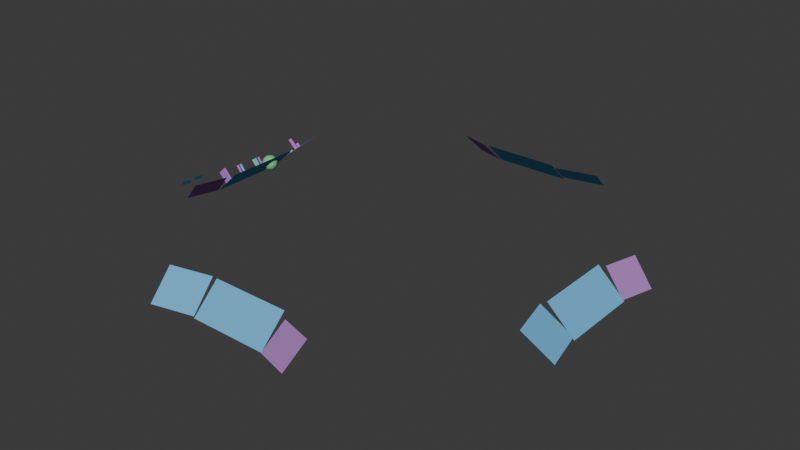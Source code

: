 # Source: control_panels.blend  (saved by Blender 4.2.66; exported with 4.5.12 LTS)
import bpy
from mathutils import Matrix  # noqa: F401  (used for matrix-valued properties, if any)

bpy.ops.wm.read_factory_settings(use_empty=True)
scene = bpy.context.scene
scene.name = 'Scene'

# ---- collections
col_panel_superhigh = bpy.data.collections.new('panel superhigh'); scene.collection.children.link(col_panel_superhigh)

# ---- materials (node trees are filled in below, after node groups)
mat_3d_sphere = bpy.data.materials.new('3d sphere')
mat_3d_sphere.diffuse_color = (0.2114, 0.6212, 0.2889, 1.0)
mat_holo_control = bpy.data.materials.new('holo control')
mat_holo_control.diffuse_color = (0.1512, 0.4745, 0.7835, 1.0)
mat_static_all_2 = bpy.data.materials.new('static all 2')
mat_static_all_2.diffuse_color = (0.4031, 0.1965, 0.5071, 1.0)
mat_static_down = bpy.data.materials.new('static down')
mat_static_down.diffuse_color = (0.4957, 0.1636, 0.5459, 1.0)
mat_static_all = bpy.data.materials.new('static all')
mat_static_all.diffuse_color = (0.4595, 0.1978, 0.7247, 1.0)
mat_static_left = bpy.data.materials.new('static left')
mat_static_left.diffuse_color = (0.03284, 0.5106, 0.3744, 1.0)

# ---- material node trees

# ---- world
world_world = bpy.data.worlds.new('World'); scene.world = world_world
world_world.use_nodes = True; world_world.node_tree.nodes.clear()
_N = world_world.node_tree.nodes; _L = world_world.node_tree.links
n0 = _N.new('ShaderNodeOutputWorld'); n0.name = 'World Output'; n0.location = (300, 300)
n1 = _N.new('ShaderNodeBackground'); n1.name = 'Background'; n1.location = (10, 300)
n1.inputs[0].default_value = (0.05088, 0.05088, 0.05088, 1.0)
_L.new(n1.outputs[0], n0.inputs[0])
n0.is_active_output = True
world_world.color = (0.05088, 0.05088, 0.05088)
world_world.sun_shadow_jitter_overblur = 0.0

# ---- meshes
me_panel_superhigh_001 = bpy.data.meshes.new('panel superhigh.001')
me_panel_superhigh_001.from_pydata([(0.3024, -8.219, -2.45), (0.2373, -8.493, -2.22), (0.2373, -8.169, -2.408), (0.1723, -8.219, -2.45), (0.2373, -8.219, -2.45), (0.2373, -8.269, -2.491), (0.3024, -8.442, -2.179), (0.2373, -8.392, -2.137), (0.2373, -8.442, -2.179), (0.1723, -8.442, -2.179)], [], [(9, 3, 1), (3, 9, 2), (7, 2, 9), (2, 7, 0), (6, 0, 7), (0, 6, 5), (1, 5, 6), (5, 1, 3), (4, 3, 2), (3, 4, 5), (5, 4, 0), (2, 0, 4), (6, 7, 8), (9, 8, 7), (1, 8, 9), (8, 1, 6)])
me_panel_superhigh_001.polygons.foreach_set('use_smooth', [True] * 16)
_k = set([(0, 2), (0, 5), (1, 6), (1, 9), (2, 3), (3, 5), (6, 7), (7, 9)])
me_panel_superhigh_001.attributes.new('sharp_edge', 'BOOLEAN', 'EDGE').data.foreach_set('value', [ (min(e.vertices), max(e.vertices)) in _k for e in me_panel_superhigh_001.edges])
_uv = me_panel_superhigh_001.uv_layers.new(name='UVMap_0')
_uv.uv.foreach_set('vector', [0.02526, -0.5872, 0.02443, -0.8138, 0.07079, -0.5871, 0.02443, -0.8138, 0.02526, -0.5872, 0.06996, -0.8137, 0.07079, -0.5871, 0.06996, -0.8137, 0.02526, -0.5872, 0.06996, -0.8137, 0.07079, -0.5871, 0.1155, -0.8136, 0.1163, -0.587, 0.1155, -0.8136, 0.07079, -0.5871, 0.1155, -0.8136, 0.1163, -0.587, 0.06996, -0.8137, 0.07079, -0.5871, 0.06996, -0.8137, 0.1163, -0.587, 0.06996, -0.8137, 0.07079, -0.5871, 0.02443, -0.8138, 0.06996, -0.8137, 0.02443, -0.8138, 0.06996, -0.8137, 0.02443, -0.8138, 0.06996, -0.8137, 0.06996, -0.8137, 0.06996, -0.8137, 0.06996, -0.8137, 0.1155, -0.8136, 0.06996, -0.8137, 0.1155, -0.8136, 0.06996, -0.8137, 0.1163, -0.587, 0.07079, -0.5871, 0.07079, -0.5871, 0.02526, -0.5872, 0.07079, -0.5871, 0.07079, -0.5871, 0.07079, -0.5871, 0.07079, -0.5871, 0.02526, -0.5872, 0.07079, -0.5871, 0.07079, -0.5871, 0.1163, -0.587])
me_panel_superhigh_001.materials.append(mat_3d_sphere)
me_panel_superhigh_001.update()
me_panel_superhigh_001.normals_split_custom_set([tuple(v) for v in zip(*[iter([-1.0, -1.728e-05, -1.564e-05, -1.0, 1.854e-05, 1.768e-05, 2.077e-05, -0.7716, -0.6361, -1.0, 1.854e-05, 1.768e-05, -1.0, -1.728e-05, -1.564e-05, 2.232e-05, 0.7716, 0.6361, -2.265e-05, 0.7716, 0.6361, 2.232e-05, 0.7716, 0.6361, -1.0, -1.728e-05, -1.564e-05, 2.232e-05, 0.7716, 0.6361, -2.265e-05, 0.7716, 0.6361, 1.0, -1.258e-05, -1.207e-05, 1.0, 1.438e-05, 1.406e-05, 1.0, -1.258e-05, -1.207e-05, -2.265e-05, 0.7716, 0.6361, 1.0, -1.258e-05, -1.207e-05, 1.0, 1.438e-05, 1.406e-05, -2.066e-05, -0.7716, -0.6361, 2.077e-05, -0.7716, -0.6361, -2.066e-05, -0.7716, -0.6361, 1.0, 1.438e-05, 1.406e-05, -2.066e-05, -0.7716, -0.6361, 2.077e-05, -0.7716, -0.6361, -1.0, 1.854e-05, 1.768e-05, 0.0, 0.6361, -0.7716, 0.0, 0.6361, -0.7716, 0.0, 0.6361, -0.7716, 0.0, 0.6361, -0.7716, 0.0, 0.6361, -0.7716, 0.0, 0.6361, -0.7716, 0.0, 0.6361, -0.7716, 0.0, 0.6361, -0.7716, 0.0, 0.6361, -0.7716, 0.0, 0.6361, -0.7716, 0.0, 0.6361, -0.7716, 0.0, 0.6361, -0.7716, 0.0, -0.6361, 0.7716, 0.0, -0.6361, 0.7716, 0.0, -0.6361, 0.7716, 0.0, -0.6361, 0.7716, 0.0, -0.6361, 0.7716, 0.0, -0.6361, 0.7716, 0.0, -0.6361, 0.7716, 0.0, -0.6361, 0.7716, 0.0, -0.6361, 0.7716, 0.0, -0.6361, 0.7716, 0.0, -0.6361, 0.7716, 0.0, -0.6361, 0.7716])] * 3)])
me_panel_superhigh_002 = bpy.data.meshes.new('panel superhigh.002')
me_panel_superhigh_002.from_pydata([(3.561, -9.395, -2.52), (3.217, -9.28, -2.536), (3.286, -9.035, -2.27), (3.63, -9.15, -2.255), (3.233, -8.964, -2.262), (3.299, -8.731, -2.009), (2.972, -8.622, -2.024), (2.906, -8.855, -2.276)], [], [(0, 2, 1), (2, 0, 3), (6, 4, 5), (4, 6, 7)])
me_panel_superhigh_002.polygons.foreach_set('use_smooth', [True] * 4)
_uv = me_panel_superhigh_002.uv_layers.new(name='UVMap_0')
_uv.uv.foreach_set('vector', [0.0239, -0.588, 0.174, -0.4867, 0.0239, -0.4867, 0.174, -0.4867, 0.0239, -0.588, 0.174, -0.588, 0.0239, -0.588, 0.174, -0.4867, 0.0239, -0.4867, 0.174, -0.4867, 0.0239, -0.588, 0.174, -0.588])
me_panel_superhigh_002.materials.append(mat_holo_control)
me_panel_superhigh_002.update()
me_panel_superhigh_002.normals_split_custom_set([tuple(v) for v in zip(*[iter([-0.2566, -0.6757, 0.6911, -0.2566, -0.6757, 0.6911, -0.2566, -0.6757, 0.6911, -0.2566, -0.6757, 0.6911, -0.2566, -0.6757, 0.6911, -0.2566, -0.6757, 0.6911, -0.2566, -0.6757, 0.6911, -0.2566, -0.6757, 0.6911, -0.2566, -0.6757, 0.6911, -0.2566, -0.6757, 0.6911, -0.2566, -0.6757, 0.6911, -0.2566, -0.6757, 0.6911])] * 3)])
me_panel_superhigh_003 = bpy.data.meshes.new('panel superhigh.003')
me_panel_superhigh_003.from_pydata([(0.1575, -8.241, -2.45), (0.09246, -8.241, -2.45), (0.09246, -8.191, -2.408), (0.02742, -8.241, -2.45), (0.09246, -8.291, -2.491), (0.1575, -8.464, -2.179), (0.09246, -8.464, -2.179), (0.02742, -8.464, -2.179), (0.09246, -8.414, -2.137), (0.09246, -8.514, -2.22)], [], [(7, 3, 9), (3, 7, 2), (8, 2, 7), (2, 8, 0), (5, 0, 8), (0, 5, 4), (9, 4, 5), (4, 9, 3), (1, 3, 2), (3, 1, 4), (4, 1, 0), (2, 0, 1), (5, 8, 6), (7, 6, 8), (9, 6, 7), (6, 9, 5)])
me_panel_superhigh_003.polygons.foreach_set('use_smooth', [True] * 16)
_k = set([(0, 2), (0, 4), (2, 3), (3, 4), (5, 8), (5, 9), (7, 8), (7, 9)])
me_panel_superhigh_003.attributes.new('sharp_edge', 'BOOLEAN', 'EDGE').data.foreach_set('value', [ (min(e.vertices), max(e.vertices)) in _k for e in me_panel_superhigh_003.edges])
_uv = me_panel_superhigh_003.uv_layers.new(name='UVMap_0')
_uv.uv.foreach_set('vector', [0.02526, -0.5872, 0.02443, -0.8138, 0.07079, -0.5871, 0.02443, -0.8138, 0.02526, -0.5872, 0.06996, -0.8137, 0.07079, -0.5871, 0.06996, -0.8137, 0.02526, -0.5872, 0.06996, -0.8137, 0.07079, -0.5871, 0.1155, -0.8136, 0.1163, -0.587, 0.1155, -0.8136, 0.07079, -0.5871, 0.1155, -0.8136, 0.1163, -0.587, 0.06996, -0.8137, 0.07079, -0.5871, 0.06996, -0.8137, 0.1163, -0.587, 0.06996, -0.8137, 0.07079, -0.5871, 0.02443, -0.8138, 0.06996, -0.8137, 0.02443, -0.8138, 0.06996, -0.8137, 0.02443, -0.8138, 0.06996, -0.8137, 0.06996, -0.8137, 0.06996, -0.8137, 0.06996, -0.8137, 0.1155, -0.8136, 0.06996, -0.8137, 0.1155, -0.8136, 0.06996, -0.8137, 0.1163, -0.587, 0.07079, -0.5871, 0.07079, -0.5871, 0.02526, -0.5872, 0.07079, -0.5871, 0.07079, -0.5871, 0.07079, -0.5871, 0.07079, -0.5871, 0.02526, -0.5872, 0.07079, -0.5871, 0.07079, -0.5871, 0.1163, -0.587])
me_panel_superhigh_003.materials.append(mat_holo_control)
me_panel_superhigh_003.update()
me_panel_superhigh_003.normals_split_custom_set([tuple(v) for v in zip(*[iter([-1.0, -2.104e-05, -1.953e-05, -1.0, 2.079e-05, 1.685e-05, 2.05e-05, -0.7716, -0.6361, -1.0, 2.079e-05, 1.685e-05, -1.0, -2.104e-05, -1.953e-05, 2.147e-05, 0.7716, 0.6361, -2.27e-05, 0.7716, 0.6361, 2.147e-05, 0.7716, 0.6361, -1.0, -2.104e-05, -1.953e-05, 2.147e-05, 0.7716, 0.6361, -2.27e-05, 0.7716, 0.6361, 1.0, -1.393e-05, -8.747e-06, 1.0, 1.288e-05, 6.466e-06, 1.0, -1.393e-05, -8.747e-06, -2.27e-05, 0.7716, 0.6361, 1.0, -1.393e-05, -8.747e-06, 1.0, 1.288e-05, 6.466e-06, -2.098e-05, -0.7716, -0.6361, 2.05e-05, -0.7716, -0.6361, -2.098e-05, -0.7716, -0.6361, 1.0, 1.288e-05, 6.466e-06, -2.098e-05, -0.7716, -0.6361, 2.05e-05, -0.7716, -0.6361, -1.0, 2.079e-05, 1.685e-05, 0.0, 0.6361, -0.7716, 0.0, 0.6361, -0.7716, 0.0, 0.6361, -0.7716, 0.0, 0.6361, -0.7716, 0.0, 0.6361, -0.7716, 0.0, 0.6361, -0.7716, 0.0, 0.6361, -0.7716, 0.0, 0.6361, -0.7716, 0.0, 0.6361, -0.7716, 0.0, 0.6361, -0.7716, 0.0, 0.6361, -0.7716, 0.0, 0.6361, -0.7716, 0.0, -0.6361, 0.7716, 0.0, -0.6361, 0.7716, 0.0, -0.6361, 0.7716, 0.0, -0.6361, 0.7716, 0.0, -0.6361, 0.7716, 0.0, -0.6361, 0.7716, 0.0, -0.6361, 0.7716, 0.0, -0.6361, 0.7716, 0.0, -0.6361, 0.7716, 0.0, -0.6361, 0.7716, 0.0, -0.6361, 0.7716, 0.0, -0.6361, 0.7716])] * 3)])
me_panel_superhigh_004 = bpy.data.meshes.new('panel superhigh.004')
me_panel_superhigh_004.from_pydata([(9.451, 1.535, -3.475), (8.896, 3.256, -2.477), (8.483, 1.813, -2.477), (9.865, 2.978, -3.475), (-9.637, -3.049, -3.475), (-9.223, -1.606, -3.475), (-8.668, -3.327, -2.477), (-8.254, -1.884, -2.477), (3.301, -8.821, -2.477), (1.581, -9.376, -3.475), (3.024, -9.79, -3.475), (1.858, -8.407, -2.477), (-3.004, 9.712, -3.475), (-1.561, 9.298, -3.475), (-3.281, 8.743, -2.477), (-1.839, 8.329, -2.477), (-3.736, -9.819, -3.371), (-2.141, -8.117, -2.373), (-4.028, -8.553, -2.373), (-1.849, -9.384, -3.371), (8.222, 1.53, -2.357), (8.222, -1.936, -2.357), (9.425, -1.936, -3.482), (9.425, 1.53, -3.482), (8.192, -2.187, -2.373), (9.459, -1.894, -3.371), (9.894, -3.781, -3.371), (8.628, -4.073, -2.373), (-9.296, 1.865, -3.482), (-9.296, -1.6, -3.482), (-8.093, -1.6, -2.357), (-8.093, 1.865, -2.357), (-7.964, 2.116, -2.373), (-9.666, 3.71, -3.371), (-9.231, 1.824, -3.371), (-8.4, 4.003, -2.373), (-1.555, 8.168, -2.357), (1.911, 9.371, -3.482), (-1.555, 9.371, -3.482), (1.911, 8.168, -2.357), (2.161, 8.039, -2.373), (3.756, 9.741, -3.371), (1.869, 9.306, -3.371), (4.048, 8.475, -2.373), (-1.891, -8.277, -2.479), (1.575, -8.146, -2.357), (1.575, -8.277, -2.479), (-1.891, -9.35, -3.482), (1.575, -9.35, -3.482), (-1.891, -8.146, -2.357)], [], [(0, 1, 2), (1, 0, 3), (6, 5, 4), (5, 6, 7), (8, 9, 10), (9, 8, 11), (14, 13, 12), (13, 14, 15), (16, 17, 18), (17, 16, 19), (22, 20, 21), (20, 22, 23), (24, 26, 25), (26, 24, 27), (30, 28, 29), (28, 30, 31), (32, 33, 34), (33, 32, 35), (36, 37, 38), (37, 36, 39), (40, 41, 42), (41, 40, 43), (47, 46, 44), (45, 44, 46), (47, 48, 46), (44, 45, 49)])
me_panel_superhigh_004.polygons.foreach_set('use_smooth', [True] * 26)
me_panel_superhigh_004.polygons.foreach_set('material_index', [1, 1, 1, 1, 1, 1, 1, 1, 0, 0, 0, 0, 0, 0, 0, 0, 0, 0, 0, 0, 0, 0, 0, 0, 0, 0])
_uv = me_panel_superhigh_004.uv_layers.new(name='UVMap_0')
_uv.uv.foreach_set('vector', [0.7592, -0.2145, 1.0, 0.002326, 0.7594, -0.001425, 1.0, 0.002326, 0.7592, -0.2145, 1.0, -0.2185, 1.0, 0.002326, 0.7592, -0.2145, 1.0, -0.2185, 0.7592, -0.2145, 1.0, 0.002326, 0.7594, -0.001426, 1.0, 0.002326, 0.7592, -0.2184, 1.0, -0.2185, 0.7592, -0.2184, 1.0, 0.002326, 0.7594, -0.001426, 1.0, 0.002326, 0.7592, -0.2184, 1.0, -0.2185, 0.7592, -0.2184, 1.0, 0.002326, 0.7594, -0.001426, 0.01626, -0.4686, 0.5103, 0.004433, 0.01618, 0.004261, 0.5103, 0.004433, 0.01626, -0.4686, 0.5104, -0.4696, 0.005248, -0.9943, 0.9906, -0.4761, 0.005248, -0.4761, 0.9906, -0.4761, 0.005248, -0.9943, 0.9906, -0.9944, 0.5103, 0.004433, 0.01626, -0.4686, 0.5104, -0.4696, 0.01626, -0.4686, 0.5103, 0.004433, 0.01618, 0.004261, 0.9906, -0.4761, 0.005248, -0.9943, 0.9906, -0.9944, 0.005248, -0.9943, 0.9906, -0.4761, 0.005248, -0.4761, 0.5103, 0.004433, 0.01626, -0.4686, 0.5104, -0.4696, 0.01626, -0.4686, 0.5103, 0.004433, 0.01618, 0.004261, 0.9906, -0.4761, 0.005248, -0.9943, 0.9906, -0.9944, 0.005248, -0.9943, 0.9906, -0.4761, 0.005248, -0.4761, 0.5103, 0.004433, 0.01626, -0.4686, 0.5104, -0.4696, 0.01626, -0.4686, 0.5103, 0.004433, 0.01618, 0.004261, 0.005248, -0.9943, 0.9906, -0.5907, 0.005248, -0.5907, 0.9906, -0.4761, 0.005248, -0.5907, 0.9906, -0.5907, 0.005248, -0.9943, 0.9906, -0.9944, 0.9906, -0.5907, 0.005248, -0.5907, 0.9906, -0.4761, 0.005248, -0.4761])
me_panel_superhigh_004.materials.append(mat_holo_control)
me_panel_superhigh_004.materials.append(mat_static_all_2)
me_panel_superhigh_004.update()
me_panel_superhigh_004.normals_split_custom_set([tuple(v) for v in zip(*[iter([0.6762, -0.1939, 0.7107, 0.6762, -0.1939, 0.7107, 0.6762, -0.1939, 0.7107, 0.6762, -0.1939, 0.7107, 0.6762, -0.1939, 0.7107, 0.6762, -0.1939, 0.7107, -0.6762, 0.1939, 0.7107, -0.6762, 0.1939, 0.7107, -0.6762, 0.1939, 0.7107, -0.6762, 0.1939, 0.7107, -0.6762, 0.1939, 0.7107, -0.6762, 0.1939, 0.7107, -0.1939, -0.6762, 0.7107, -0.1939, -0.6762, 0.7107, -0.1939, -0.6762, 0.7107, -0.1939, -0.6762, 0.7107, -0.1939, -0.6762, 0.7107, -0.1939, -0.6762, 0.7107, 0.1939, 0.6762, 0.7107, 0.1939, 0.6762, 0.7107, 0.1939, 0.6762, 0.7107, 0.1939, 0.6762, 0.7107, 0.1939, 0.6762, 0.7107, 0.1939, 0.6762, 0.7107, 0.1369, -0.5932, 0.7934, 0.1369, -0.5932, 0.7934, 0.1369, -0.5932, 0.7934, 0.1369, -0.5932, 0.7934, 0.1369, -0.5932, 0.7934, 0.1369, -0.5932, 0.7934, 0.683, -1.657e-07, 0.7304, 0.683, 6.517e-08, 0.7304, 0.683, -3.155e-07, 0.7304, 0.683, 6.517e-08, 0.7304, 0.683, -1.657e-07, 0.7304, 0.683, 2.15e-07, 0.7304, 0.5932, 0.1369, 0.7934, 0.5932, 0.1369, 0.7934, 0.5932, 0.1369, 0.7934, 0.5932, 0.1369, 0.7934, 0.5932, 0.1369, 0.7934, 0.5932, 0.1369, 0.7934, -0.683, -7.767e-08, 0.7304, -0.683, -3.058e-08, 0.7304, -0.683, -1.082e-07, 0.7304, -0.683, -3.058e-08, 0.7304, -0.683, -7.767e-08, 0.7304, -0.683, 0.0, 0.7304, -0.5932, -0.1369, 0.7934, -0.5932, -0.1369, 0.7934, -0.5932, -0.1369, 0.7934, -0.5932, -0.1369, 0.7934, -0.5932, -0.1369, 0.7934, -0.5932, -0.1369, 0.7934, 0.0, 0.683, 0.7304, 0.0, 0.683, 0.7304, 0.0, 0.683, 0.7304, 0.0, 0.683, 0.7304, 0.0, 0.683, 0.7304, 0.0, 0.683, 0.7304, -0.1369, 0.5932, 0.7934, -0.1369, 0.5932, 0.7934, -0.1369, 0.5932, 0.7934, -0.1369, 0.5932, 0.7934, -0.1369, 0.5932, 0.7934, -0.1369, 0.5932, 0.7934, 2.093e-07, -0.6828, 0.7306, 1.88e-07, -0.6828, 0.7306, -1.303e-07, -0.6829, 0.7306, 1.961e-07, -0.6841, 0.7294, -1.303e-07, -0.6829, 0.7306, 1.88e-07, -0.6828, 0.7306, 2.093e-07, -0.6828, 0.7306, 0.0, -0.6828, 0.7306, 1.88e-07, -0.6828, 0.7306, -1.303e-07, -0.6829, 0.7306, 1.961e-07, -0.6841, 0.7294, 3.021e-07, -0.6841, 0.7294])] * 3)])
me_panel_superhigh_006 = bpy.data.meshes.new('panel superhigh.006')
me_panel_superhigh_006.from_pydata([(0.144, -9.19, -3.074), (0.1532, -8.935, -2.836), (0.4889, -9.196, -3.08), (0.498, -8.941, -2.842)], [], [(2, 1, 0), (1, 2, 3)])
me_panel_superhigh_006.polygons.foreach_set('use_smooth', [True] * 2)
_uv = me_panel_superhigh_006.uv_layers.new(name='UVMap_0')
_uv.uv.foreach_set('vector', [0.6752, -0.7947, 0.5979, -0.8717, 0.6752, -0.8717, 0.5979, -0.8717, 0.6752, -0.7947, 0.5979, -0.7947])
me_panel_superhigh_006.materials.append(mat_static_down)
me_panel_superhigh_006.update()
me_panel_superhigh_006.normals_split_custom_set([tuple(v) for v in zip(*[iter([0.001329, -0.682, 0.7313, 0.001329, -0.682, 0.7313, 0.001328, -0.682, 0.7313, 0.001329, -0.682, 0.7313, 0.001329, -0.682, 0.7313, 0.001331, -0.682, 0.7313])] * 3)])
me_panel_superhigh_007 = bpy.data.meshes.new('panel superhigh.007')
me_panel_superhigh_007.from_pydata([(0.1937, -9.273, -2.915), (0.2003, -9.089, -2.743), (0.4418, -9.278, -2.919), (0.4484, -9.094, -2.748)], [], [(2, 1, 0), (1, 2, 3)])
me_panel_superhigh_007.polygons.foreach_set('use_smooth', [True] * 2)
_uv = me_panel_superhigh_007.uv_layers.new(name='UVMap_0')
_uv.uv.foreach_set('vector', [0.6752, -0.7947, 0.5979, -0.8717, 0.6752, -0.8717, 0.5979, -0.8717, 0.6752, -0.7947, 0.5979, -0.7947])
me_panel_superhigh_007.materials.append(mat_static_down)
me_panel_superhigh_007.update()
me_panel_superhigh_007.normals_split_custom_set([tuple(v) for v in zip(*[iter([0.001329, -0.682, 0.7313, 0.00133, -0.682, 0.7313, 0.001328, -0.682, 0.7313, 0.00133, -0.682, 0.7313, 0.001329, -0.682, 0.7313, 0.001331, -0.682, 0.7313])] * 3)])
me_panel_superhigh_008 = bpy.data.meshes.new('panel superhigh.008')
me_panel_superhigh_008.from_pydata([(-1.25, -8.468, -2.742), (-0.7684, -8.343, -2.866), (-0.6395, -8.468, -2.742), (-0.6395, -8.513, -2.663), (-0.6395, -8.592, -2.617), (-0.7684, -8.559, -2.493), (-0.9445, -8.729, -2.447), (-0.7684, -8.717, -2.493), (-1.25, -8.808, -2.833), (-1.25, -8.808, -2.742), (-1.297, -8.638, -2.788), (-1.25, -8.762, -2.912), (-1.121, -8.717, -3.082), (-0.7684, -8.717, -3.082), (-0.5923, -8.638, -2.788), (-0.6395, -8.513, -2.912), (-0.6395, -8.468, -2.833), (-0.7684, -8.422, -3.003), (-0.9445, -8.298, -2.879), (-1.121, -8.343, -2.866), (-1.121, -8.422, -3.003), (-1.25, -8.468, -2.833), (-1.25, -8.683, -2.958), (-1.25, -8.592, -2.958), (-1.121, -8.559, -3.082), (-1.25, -8.513, -2.912), (-0.9445, -8.389, -3.037), (-0.6395, -8.592, -2.958), (-0.9445, -8.547, -3.128), (-0.9445, -8.729, -3.128), (-0.6395, -8.683, -2.958), (-0.7684, -8.559, -3.082), (-1.121, -8.853, -3.003), (-0.9445, -8.978, -2.879), (-0.7684, -8.932, -2.866), (-0.9445, -8.887, -3.037), (-0.7684, -8.853, -3.003), (-0.6395, -8.762, -2.912), (-0.6395, -8.808, -2.833), (-0.9445, -8.978, -2.696), (-1.121, -8.932, -2.866), (-1.121, -8.932, -2.709), (-0.7684, -8.853, -2.572), (-0.6395, -8.808, -2.742), (-0.7684, -8.932, -2.709), (-0.6395, -8.683, -2.617), (-0.6395, -8.762, -2.663), (-0.9445, -8.887, -2.538), (-0.7684, -8.343, -2.709), (-0.9445, -8.389, -2.538), (-0.9445, -8.298, -2.696), (-1.121, -8.559, -2.493), (-1.121, -8.422, -2.572), (-1.25, -8.592, -2.617), (-1.121, -8.343, -2.709), (-1.25, -8.513, -2.663), (-1.25, -8.762, -2.663), (-1.121, -8.853, -2.572), (-1.25, -8.683, -2.617), (-1.121, -8.717, -2.493), (-0.7684, -8.422, -2.572), (-0.9445, -8.547, -2.447)], [], [(0, 21, 10), (21, 0, 19), (54, 19, 0), (19, 54, 18), (50, 18, 54), (18, 50, 1), (48, 1, 50), (1, 48, 16), (2, 16, 48), (16, 2, 14), (3, 14, 2), (14, 3, 4), (5, 4, 3), (4, 5, 7), (6, 7, 5), (7, 6, 47), (57, 47, 6), (47, 57, 41), (9, 41, 57), (41, 9, 8), (10, 8, 9), (8, 10, 11), (22, 11, 10), (11, 22, 32), (12, 32, 22), (32, 12, 35), (29, 35, 12), (35, 29, 36), (13, 36, 29), (36, 13, 37), (30, 37, 13), (37, 30, 14), (27, 14, 30), (15, 14, 27), (14, 15, 16), (16, 15, 1), (17, 1, 15), (1, 17, 18), (26, 18, 17), (18, 26, 19), (20, 19, 26), (19, 20, 21), (25, 21, 20), (21, 25, 10), (23, 10, 25), (10, 23, 22), (22, 23, 12), (12, 23, 24), (25, 24, 23), (20, 24, 25), (24, 20, 28), (26, 28, 20), (28, 26, 31), (17, 31, 26), (31, 17, 27), (15, 27, 17), (12, 24, 29), (28, 29, 24), (29, 28, 13), (31, 13, 28), (13, 31, 30), (27, 30, 31), (8, 11, 40), (32, 40, 11), (40, 32, 33), (35, 33, 32), (33, 35, 34), (36, 34, 35), (34, 36, 38), (37, 38, 36), (14, 38, 37), (43, 38, 14), (38, 43, 34), (44, 34, 43), (34, 44, 33), (39, 33, 44), (33, 39, 40), (41, 40, 39), (40, 41, 8), (39, 47, 41), (47, 39, 42), (44, 42, 39), (42, 44, 46), (43, 46, 44), (14, 46, 43), (46, 14, 45), (4, 45, 14), (7, 45, 4), (42, 45, 7), (45, 42, 46), (47, 42, 7), (48, 50, 49), (52, 49, 50), (49, 52, 51), (53, 51, 52), (51, 53, 58), (58, 53, 10), (55, 10, 53), (10, 55, 0), (0, 55, 54), (54, 55, 52), (53, 52, 55), (50, 54, 52), (60, 3, 2), (3, 60, 5), (61, 5, 60), (5, 61, 6), (59, 6, 61), (6, 59, 57), (56, 57, 59), (57, 56, 9), (9, 56, 10), (10, 56, 58), (59, 58, 56), (58, 59, 51), (61, 51, 59), (51, 61, 49), (60, 49, 61), (49, 60, 48), (2, 48, 60)])
me_panel_superhigh_008.polygons.foreach_set('use_smooth', [True] * 120)
_uv = me_panel_superhigh_008.uv_layers.new(name='UVMap_0')
_uv.uv.foreach_set('vector', [0.3758, -0.2546, 0.3584, -0.2488, 0.3902, -0.2236, 0.3584, -0.2488, 0.3758, -0.2546, 0.3245, -0.2807, 0.3574, -0.2905, 0.3245, -0.2807, 0.3758, -0.2546, 0.3245, -0.2807, 0.3574, -0.2905, 0.3031, -0.3242, 0.3399, -0.3242, 0.3031, -0.3242, 0.3574, -0.2905, 0.3031, -0.3242, 0.3399, -0.3242, 0.3245, -0.3609, 0.3574, -0.354, 0.3245, -0.3609, 0.3399, -0.3242, 0.3245, -0.3609, 0.3574, -0.354, 0.3467, -0.3997, 0.3651, -0.3899, 0.3467, -0.3997, 0.3574, -0.354, 0.3467, -0.3997, 0.3651, -0.3899, 0.3902, -0.4249, 0.3902, -0.3831, 0.3902, -0.4249, 0.3651, -0.3899, 0.3902, -0.4249, 0.3902, -0.3831, 0.4154, -0.3899, 0.4241, -0.354, 0.4154, -0.3899, 0.3902, -0.3831, 0.4154, -0.3899, 0.4241, -0.354, 0.455, -0.3609, 0.4774, -0.3242, 0.455, -0.3609, 0.4241, -0.354, 0.455, -0.3609, 0.4774, -0.3242, 0.4909, -0.3242, 0.4774, -0.2739, 0.4909, -0.3242, 0.4774, -0.3242, 0.4909, -0.3242, 0.4774, -0.2739, 0.455, -0.2807, 0.427, -0.2488, 0.455, -0.2807, 0.4774, -0.2739, 0.455, -0.2807, 0.427, -0.2488, 0.4086, -0.2546, 0.3902, -0.2236, 0.4086, -0.2546, 0.427, -0.2488, 0.4086, -0.2546, 0.3902, -0.2236, 0.3902, -0.2585, 0.3758, -0.2546, 0.3902, -0.2585, 0.3902, -0.2236, 0.3902, -0.2585, 0.3758, -0.2546, 0.3902, -0.2964, 0.3574, -0.2905, 0.3902, -0.2964, 0.3758, -0.2546, 0.3902, -0.2964, 0.3574, -0.2905, 0.3902, -0.3242, 0.3399, -0.3242, 0.3902, -0.3242, 0.3574, -0.2905, 0.3902, -0.3242, 0.3399, -0.3242, 0.3902, -0.3521, 0.3574, -0.354, 0.3902, -0.3521, 0.3399, -0.3242, 0.3902, -0.3521, 0.3574, -0.354, 0.3902, -0.3831, 0.3651, -0.3899, 0.3902, -0.3831, 0.3574, -0.354, 0.3902, -0.3831, 0.3651, -0.3899, 0.3902, -0.4249, 0.3467, -0.3997, 0.3902, -0.4249, 0.3651, -0.3899, 0.3399, -0.4114, 0.3902, -0.4249, 0.3467, -0.3997, 0.3902, -0.4249, 0.3399, -0.4114, 0.3467, -0.3997, 0.3467, -0.3997, 0.3399, -0.4114, 0.3245, -0.3609, 0.3031, -0.3745, 0.3245, -0.3609, 0.3399, -0.4114, 0.3245, -0.3609, 0.3031, -0.3745, 0.3031, -0.3242, 0.2896, -0.3242, 0.3031, -0.3242, 0.3031, -0.3745, 0.3031, -0.3242, 0.2896, -0.3242, 0.3245, -0.2807, 0.3031, -0.2739, 0.3245, -0.2807, 0.2896, -0.3242, 0.3245, -0.2807, 0.3031, -0.2739, 0.3584, -0.2488, 0.3399, -0.2371, 0.3584, -0.2488, 0.3031, -0.2739, 0.3584, -0.2488, 0.3399, -0.2371, 0.3902, -0.2236, 0.3584, -0.2488, 0.3902, -0.2236, 0.3399, -0.2371, 0.3902, -0.2236, 0.3584, -0.2488, 0.3758, -0.2546, 0.3758, -0.2546, 0.3584, -0.2488, 0.3574, -0.2905, 0.3574, -0.2905, 0.3584, -0.2488, 0.3245, -0.2807, 0.3399, -0.2371, 0.3245, -0.2807, 0.3584, -0.2488, 0.3031, -0.2739, 0.3245, -0.2807, 0.3399, -0.2371, 0.3245, -0.2807, 0.3031, -0.2739, 0.3031, -0.3242, 0.2896, -0.3242, 0.3031, -0.3242, 0.3031, -0.2739, 0.3031, -0.3242, 0.2896, -0.3242, 0.3245, -0.3609, 0.3031, -0.3745, 0.3245, -0.3609, 0.2896, -0.3242, 0.3245, -0.3609, 0.3031, -0.3745, 0.3467, -0.3997, 0.3399, -0.4114, 0.3467, -0.3997, 0.3031, -0.3745, 0.3574, -0.2905, 0.3245, -0.2807, 0.3399, -0.3242, 0.3031, -0.3242, 0.3399, -0.3242, 0.3245, -0.2807, 0.3399, -0.3242, 0.3031, -0.3242, 0.3574, -0.354, 0.3245, -0.3609, 0.3574, -0.354, 0.3031, -0.3242, 0.3574, -0.354, 0.3245, -0.3609, 0.3651, -0.3899, 0.3467, -0.3997, 0.3651, -0.3899, 0.3245, -0.3609, 0.4086, -0.2546, 0.3902, -0.2585, 0.4241, -0.2905, 0.3902, -0.2964, 0.4241, -0.2905, 0.3902, -0.2585, 0.4241, -0.2905, 0.3902, -0.2964, 0.4406, -0.3242, 0.3902, -0.3242, 0.4406, -0.3242, 0.3902, -0.2964, 0.4406, -0.3242, 0.3902, -0.3242, 0.4241, -0.354, 0.3902, -0.3521, 0.4241, -0.354, 0.3902, -0.3242, 0.4241, -0.354, 0.3902, -0.3521, 0.4154, -0.3899, 0.3902, -0.3831, 0.4154, -0.3899, 0.3902, -0.3521, 0.3902, -0.4249, 0.4154, -0.3899, 0.3902, -0.3831, 0.4338, -0.3997, 0.4154, -0.3899, 0.3902, -0.4249, 0.4154, -0.3899, 0.4338, -0.3997, 0.4241, -0.354, 0.455, -0.3609, 0.4241, -0.354, 0.4338, -0.3997, 0.4241, -0.354, 0.455, -0.3609, 0.4406, -0.3242, 0.4774, -0.3242, 0.4406, -0.3242, 0.455, -0.3609, 0.4406, -0.3242, 0.4774, -0.3242, 0.4241, -0.2905, 0.455, -0.2807, 0.4241, -0.2905, 0.4774, -0.3242, 0.4241, -0.2905, 0.455, -0.2807, 0.4086, -0.2546, 0.4774, -0.3242, 0.4909, -0.3242, 0.455, -0.2807, 0.4909, -0.3242, 0.4774, -0.3242, 0.4774, -0.3745, 0.455, -0.3609, 0.4774, -0.3745, 0.4774, -0.3242, 0.4774, -0.3745, 0.455, -0.3609, 0.4406, -0.4114, 0.4338, -0.3997, 0.4406, -0.4114, 0.455, -0.3609, 0.3902, -0.4249, 0.4406, -0.4114, 0.4338, -0.3997, 0.4406, -0.4114, 0.3902, -0.4249, 0.4338, -0.3997, 0.4154, -0.3899, 0.4338, -0.3997, 0.3902, -0.4249, 0.455, -0.3609, 0.4338, -0.3997, 0.4154, -0.3899, 0.4774, -0.3745, 0.4338, -0.3997, 0.455, -0.3609, 0.4338, -0.3997, 0.4774, -0.3745, 0.4406, -0.4114, 0.4909, -0.3242, 0.4774, -0.3745, 0.455, -0.3609, 0.3574, -0.354, 0.3399, -0.3242, 0.3902, -0.3242, 0.3902, -0.2964, 0.3902, -0.3242, 0.3399, -0.3242, 0.3902, -0.3242, 0.3902, -0.2964, 0.4241, -0.2905, 0.4086, -0.2546, 0.4241, -0.2905, 0.3902, -0.2964, 0.4241, -0.2905, 0.4086, -0.2546, 0.427, -0.2488, 0.427, -0.2488, 0.4086, -0.2546, 0.3902, -0.2236, 0.3902, -0.2585, 0.3902, -0.2236, 0.4086, -0.2546, 0.3902, -0.2236, 0.3902, -0.2585, 0.3758, -0.2546, 0.3758, -0.2546, 0.3902, -0.2585, 0.3574, -0.2905, 0.3574, -0.2905, 0.3902, -0.2585, 0.3902, -0.2964, 0.4086, -0.2546, 0.3902, -0.2964, 0.3902, -0.2585, 0.3399, -0.3242, 0.3574, -0.2905, 0.3902, -0.2964, 0.3902, -0.3521, 0.3902, -0.3831, 0.3651, -0.3899, 0.3902, -0.3831, 0.3902, -0.3521, 0.4241, -0.354, 0.4406, -0.3242, 0.4241, -0.354, 0.3902, -0.3521, 0.4241, -0.354, 0.4406, -0.3242, 0.4774, -0.3242, 0.455, -0.2807, 0.4774, -0.3242, 0.4406, -0.3242, 0.4774, -0.3242, 0.455, -0.2807, 0.4774, -0.2739, 0.4406, -0.2371, 0.4774, -0.2739, 0.455, -0.2807, 0.4774, -0.2739, 0.4406, -0.2371, 0.427, -0.2488, 0.427, -0.2488, 0.4406, -0.2371, 0.3902, -0.2236, 0.3902, -0.2236, 0.4406, -0.2371, 0.427, -0.2488, 0.455, -0.2807, 0.427, -0.2488, 0.4406, -0.2371, 0.427, -0.2488, 0.455, -0.2807, 0.4241, -0.2905, 0.4406, -0.3242, 0.4241, -0.2905, 0.455, -0.2807, 0.4241, -0.2905, 0.4406, -0.3242, 0.3902, -0.3242, 0.3902, -0.3521, 0.3902, -0.3242, 0.4406, -0.3242, 0.3902, -0.3242, 0.3902, -0.3521, 0.3574, -0.354, 0.3651, -0.3899, 0.3574, -0.354, 0.3902, -0.3521])
me_panel_superhigh_008.materials.append(mat_3d_sphere)
me_panel_superhigh_008.update()
me_panel_superhigh_008.normals_split_custom_set([tuple(v) for v in zip(*[iter([-0.8474, 0.5128, 0.1374, -0.8474, 0.5128, -0.1374, -1.0, 2.18e-06, 7.612e-07, -0.8474, 0.5128, -0.1374, -0.8474, 0.5128, 0.1374, -0.4823, 0.8461, -0.2267, -0.4823, 0.8461, 0.2267, -0.4823, 0.8461, -0.2267, -0.8474, 0.5128, 0.1374, -0.4823, 0.8461, -0.2267, -0.4823, 0.8461, 0.2267, 1.118e-06, 0.9659, -0.2588, 5.563e-08, 0.9659, 0.2588, 1.118e-06, 0.9659, -0.2588, -0.4823, 0.8461, 0.2267, 1.118e-06, 0.9659, -0.2588, 5.563e-08, 0.9659, 0.2588, 0.4823, 0.8461, -0.2267, 0.4823, 0.8461, 0.2267, 0.4823, 0.8461, -0.2267, 5.563e-08, 0.9659, 0.2588, 0.4823, 0.8461, -0.2267, 0.4823, 0.8461, 0.2267, 0.8474, 0.5128, -0.1374, 0.8474, 0.5128, 0.1374, 0.8474, 0.5128, -0.1374, 0.4823, 0.8461, 0.2267, 0.8474, 0.5128, -0.1374, 0.8474, 0.5128, 0.1374, 1.0, 2.134e-06, 1.555e-07, 0.8474, 0.3754, 0.3754, 1.0, 2.134e-06, 1.555e-07, 0.8474, 0.5128, 0.1374, 1.0, 2.134e-06, 1.555e-07, 0.8474, 0.3754, 0.3754, 0.8474, 0.1374, 0.5128, 0.4823, 0.2267, 0.8461, 0.8474, 0.1374, 0.5128, 0.8474, 0.3754, 0.3754, 0.8474, 0.1374, 0.5128, 0.4823, 0.2267, 0.8461, 0.4823, -0.2267, 0.8461, -1.081e-06, -0.2588, 0.9659, 0.4823, -0.2267, 0.8461, 0.4823, 0.2267, 0.8461, 0.4823, -0.2267, 0.8461, -1.081e-06, -0.2588, 0.9659, 1.044e-06, -0.7071, 0.7071, -0.4823, -0.6194, 0.6194, 1.044e-06, -0.7071, 0.7071, -1.081e-06, -0.2588, 0.9659, 1.044e-06, -0.7071, 0.7071, -0.4823, -0.6194, 0.6194, -0.4823, -0.8461, 0.2267, -0.8474, -0.5128, 0.1374, -0.4823, -0.8461, 0.2267, -0.4823, -0.6194, 0.6194, -0.4823, -0.8461, 0.2267, -0.8474, -0.5128, 0.1374, -0.8474, -0.5128, -0.1374, -1.0, 2.18e-06, 7.612e-07, -0.8474, -0.5128, -0.1374, -0.8474, -0.5128, 0.1374, -0.8474, -0.5128, -0.1374, -1.0, 2.18e-06, 7.612e-07, -0.8474, -0.3754, -0.3754, -0.8474, -0.1374, -0.5128, -0.8474, -0.3754, -0.3754, -1.0, 2.18e-06, 7.612e-07, -0.8474, -0.3754, -0.3754, -0.8474, -0.1374, -0.5128, -0.4823, -0.6194, -0.6194, -0.4823, -0.2267, -0.8461, -0.4823, -0.6194, -0.6194, -0.8474, -0.1374, -0.5128, -0.4823, -0.6194, -0.6194, -0.4823, -0.2267, -0.8461, -1.028e-06, -0.7071, -0.7071, 1.195e-06, -0.2588, -0.9659, -1.028e-06, -0.7071, -0.7071, -0.4823, -0.2267, -0.8461, -1.028e-06, -0.7071, -0.7071, 1.195e-06, -0.2588, -0.9659, 0.4823, -0.6194, -0.6194, 0.4823, -0.2267, -0.8461, 0.4823, -0.6194, -0.6194, 1.195e-06, -0.2588, -0.9659, 0.4823, -0.6194, -0.6194, 0.4823, -0.2267, -0.8461, 0.8474, -0.3754, -0.3754, 0.8474, -0.1374, -0.5128, 0.8474, -0.3754, -0.3754, 0.4823, -0.2267, -0.8461, 0.8474, -0.3754, -0.3754, 0.8474, -0.1374, -0.5128, 1.0, 2.134e-06, 1.555e-07, 0.8474, 0.1374, -0.5128, 1.0, 2.134e-06, 1.555e-07, 0.8474, -0.1374, -0.5128, 0.8474, 0.3754, -0.3754, 1.0, 2.134e-06, 1.555e-07, 0.8474, 0.1374, -0.5128, 1.0, 2.134e-06, 1.555e-07, 0.8474, 0.3754, -0.3754, 0.8474, 0.5128, -0.1374, 0.8474, 0.5128, -0.1374, 0.8474, 0.3754, -0.3754, 0.4823, 0.8461, -0.2267, 0.4823, 0.6194, -0.6194, 0.4823, 0.8461, -0.2267, 0.8474, 0.3754, -0.3754, 0.4823, 0.8461, -0.2267, 0.4823, 0.6194, -0.6194, 1.118e-06, 0.9659, -0.2588, 8.98e-07, 0.7071, -0.7071, 1.118e-06, 0.9659, -0.2588, 0.4823, 0.6194, -0.6194, 1.118e-06, 0.9659, -0.2588, 8.98e-07, 0.7071, -0.7071, -0.4823, 0.8461, -0.2267, -0.4823, 0.6194, -0.6194, -0.4823, 0.8461, -0.2267, 8.98e-07, 0.7071, -0.7071, -0.4823, 0.8461, -0.2267, -0.4823, 0.6194, -0.6194, -0.8474, 0.5128, -0.1374, -0.8474, 0.3754, -0.3754, -0.8474, 0.5128, -0.1374, -0.4823, 0.6194, -0.6194, -0.8474, 0.5128, -0.1374, -0.8474, 0.3754, -0.3754, -1.0, 2.18e-06, 7.612e-07, -0.8474, 0.1374, -0.5128, -1.0, 2.18e-06, 7.612e-07, -0.8474, 0.3754, -0.3754, -1.0, 2.18e-06, 7.612e-07, -0.8474, 0.1374, -0.5128, -0.8474, -0.1374, -0.5128, -0.8474, -0.1374, -0.5128, -0.8474, 0.1374, -0.5128, -0.4823, -0.2267, -0.8461, -0.4823, -0.2267, -0.8461, -0.8474, 0.1374, -0.5128, -0.4823, 0.2267, -0.8461, -0.8474, 0.3754, -0.3754, -0.4823, 0.2267, -0.8461, -0.8474, 0.1374, -0.5128, -0.4823, 0.6194, -0.6194, -0.4823, 0.2267, -0.8461, -0.8474, 0.3754, -0.3754, -0.4823, 0.2267, -0.8461, -0.4823, 0.6194, -0.6194, 1.054e-06, 0.2588, -0.9659, 8.98e-07, 0.7071, -0.7071, 1.054e-06, 0.2588, -0.9659, -0.4823, 0.6194, -0.6194, 1.054e-06, 0.2588, -0.9659, 8.98e-07, 0.7071, -0.7071, 0.4823, 0.2267, -0.8461, 0.4823, 0.6194, -0.6194, 0.4823, 0.2267, -0.8461, 8.98e-07, 0.7071, -0.7071, 0.4823, 0.2267, -0.8461, 0.4823, 0.6194, -0.6194, 0.8474, 0.1374, -0.5128, 0.8474, 0.3754, -0.3754, 0.8474, 0.1374, -0.5128, 0.4823, 0.6194, -0.6194, -0.4823, -0.2267, -0.8461, -0.4823, 0.2267, -0.8461, 1.195e-06, -0.2588, -0.9659, 1.054e-06, 0.2588, -0.9659, 1.195e-06, -0.2588, -0.9659, -0.4823, 0.2267, -0.8461, 1.195e-06, -0.2588, -0.9659, 1.054e-06, 0.2588, -0.9659, 0.4823, -0.2267, -0.8461, 0.4823, 0.2267, -0.8461, 0.4823, -0.2267, -0.8461, 1.054e-06, 0.2588, -0.9659, 0.4823, -0.2267, -0.8461, 0.4823, 0.2267, -0.8461, 0.8474, -0.1374, -0.5128, 0.8474, 0.1374, -0.5128, 0.8474, -0.1374, -0.5128, 0.4823, 0.2267, -0.8461, -0.8474, -0.5128, -0.1374, -0.8474, -0.3754, -0.3754, -0.4823, -0.8461, -0.2267, -0.4823, -0.6194, -0.6194, -0.4823, -0.8461, -0.2267, -0.8474, -0.3754, -0.3754, -0.4823, -0.8461, -0.2267, -0.4823, -0.6194, -0.6194, -7.788e-07, -0.9659, -0.2588, -1.028e-06, -0.7071, -0.7071, -7.788e-07, -0.9659, -0.2588, -0.4823, -0.6194, -0.6194, -7.788e-07, -0.9659, -0.2588, -1.028e-06, -0.7071, -0.7071, 0.4823, -0.8461, -0.2267, 0.4823, -0.6194, -0.6194, 0.4823, -0.8461, -0.2267, -1.028e-06, -0.7071, -0.7071, 0.4823, -0.8461, -0.2267, 0.4823, -0.6194, -0.6194, 0.8474, -0.5128, -0.1374, 0.8474, -0.3754, -0.3754, 0.8474, -0.5128, -0.1374, 0.4823, -0.6194, -0.6194, 1.0, 2.134e-06, 1.555e-07, 0.8474, -0.5128, -0.1374, 0.8474, -0.3754, -0.3754, 0.8474, -0.5128, 0.1374, 0.8474, -0.5128, -0.1374, 1.0, 2.134e-06, 1.555e-07, 0.8474, -0.5128, -0.1374, 0.8474, -0.5128, 0.1374, 0.4823, -0.8461, -0.2267, 0.4823, -0.8461, 0.2267, 0.4823, -0.8461, -0.2267, 0.8474, -0.5128, 0.1374, 0.4823, -0.8461, -0.2267, 0.4823, -0.8461, 0.2267, -7.788e-07, -0.9659, -0.2588, 6.967e-07, -0.9659, 0.2588, -7.788e-07, -0.9659, -0.2588, 0.4823, -0.8461, 0.2267, -7.788e-07, -0.9659, -0.2588, 6.967e-07, -0.9659, 0.2588, -0.4823, -0.8461, -0.2267, -0.4823, -0.8461, 0.2267, -0.4823, -0.8461, -0.2267, 6.967e-07, -0.9659, 0.2588, -0.4823, -0.8461, -0.2267, -0.4823, -0.8461, 0.2267, -0.8474, -0.5128, -0.1374, 6.967e-07, -0.9659, 0.2588, 1.044e-06, -0.7071, 0.7071, -0.4823, -0.8461, 0.2267, 1.044e-06, -0.7071, 0.7071, 6.967e-07, -0.9659, 0.2588, 0.4823, -0.6194, 0.6194, 0.4823, -0.8461, 0.2267, 0.4823, -0.6194, 0.6194, 6.967e-07, -0.9659, 0.2588, 0.4823, -0.6194, 0.6194, 0.4823, -0.8461, 0.2267, 0.8474, -0.3754, 0.3754, 0.8474, -0.5128, 0.1374, 0.8474, -0.3754, 0.3754, 0.4823, -0.8461, 0.2267, 1.0, 2.134e-06, 1.555e-07, 0.8474, -0.3754, 0.3754, 0.8474, -0.5128, 0.1374, 0.8474, -0.3754, 0.3754, 1.0, 2.134e-06, 1.555e-07, 0.8474, -0.1374, 0.5128, 0.8474, 0.1374, 0.5128, 0.8474, -0.1374, 0.5128, 1.0, 2.134e-06, 1.555e-07, 0.4823, -0.2267, 0.8461, 0.8474, -0.1374, 0.5128, 0.8474, 0.1374, 0.5128, 0.4823, -0.6194, 0.6194, 0.8474, -0.1374, 0.5128, 0.4823, -0.2267, 0.8461, 0.8474, -0.1374, 0.5128, 0.4823, -0.6194, 0.6194, 0.8474, -0.3754, 0.3754, 1.044e-06, -0.7071, 0.7071, 0.4823, -0.6194, 0.6194, 0.4823, -0.2267, 0.8461, 0.4823, 0.8461, 0.2267, 5.563e-08, 0.9659, 0.2588, -2.676e-07, 0.7071, 0.7071, -0.4823, 0.6194, 0.6194, -2.676e-07, 0.7071, 0.7071, 5.563e-08, 0.9659, 0.2588, -2.676e-07, 0.7071, 0.7071, -0.4823, 0.6194, 0.6194, -0.4823, 0.2267, 0.8461, -0.8474, 0.1374, 0.5128, -0.4823, 0.2267, 0.8461, -0.4823, 0.6194, 0.6194, -0.4823, 0.2267, 0.8461, -0.8474, 0.1374, 0.5128, -0.8474, -0.1374, 0.5128, -0.8474, -0.1374, 0.5128, -0.8474, 0.1374, 0.5128, -1.0, 2.18e-06, 7.612e-07, -0.8474, 0.3754, 0.3754, -1.0, 2.18e-06, 7.612e-07, -0.8474, 0.1374, 0.5128, -1.0, 2.18e-06, 7.612e-07, -0.8474, 0.3754, 0.3754, -0.8474, 0.5128, 0.1374, -0.8474, 0.5128, 0.1374, -0.8474, 0.3754, 0.3754, -0.4823, 0.8461, 0.2267, -0.4823, 0.8461, 0.2267, -0.8474, 0.3754, 0.3754, -0.4823, 0.6194, 0.6194, -0.8474, 0.1374, 0.5128, -0.4823, 0.6194, 0.6194, -0.8474, 0.3754, 0.3754, 5.563e-08, 0.9659, 0.2588, -0.4823, 0.8461, 0.2267, -0.4823, 0.6194, 0.6194, 0.4823, 0.6194, 0.6194, 0.8474, 0.3754, 0.3754, 0.8474, 0.5128, 0.1374, 0.8474, 0.3754, 0.3754, 0.4823, 0.6194, 0.6194, 0.4823, 0.2267, 0.8461, -3.603e-07, 0.2588, 0.9659, 0.4823, 0.2267, 0.8461, 0.4823, 0.6194, 0.6194, 0.4823, 0.2267, 0.8461, -3.603e-07, 0.2588, 0.9659, -1.081e-06, -0.2588, 0.9659, -0.4823, -0.2267, 0.8461, -1.081e-06, -0.2588, 0.9659, -3.603e-07, 0.2588, 0.9659, -1.081e-06, -0.2588, 0.9659, -0.4823, -0.2267, 0.8461, -0.4823, -0.6194, 0.6194, -0.8474, -0.3754, 0.3754, -0.4823, -0.6194, 0.6194, -0.4823, -0.2267, 0.8461, -0.4823, -0.6194, 0.6194, -0.8474, -0.3754, 0.3754, -0.8474, -0.5128, 0.1374, -0.8474, -0.5128, 0.1374, -0.8474, -0.3754, 0.3754, -1.0, 2.18e-06, 7.612e-07, -1.0, 2.18e-06, 7.612e-07, -0.8474, -0.3754, 0.3754, -0.8474, -0.1374, 0.5128, -0.4823, -0.2267, 0.8461, -0.8474, -0.1374, 0.5128, -0.8474, -0.3754, 0.3754, -0.8474, -0.1374, 0.5128, -0.4823, -0.2267, 0.8461, -0.4823, 0.2267, 0.8461, -3.603e-07, 0.2588, 0.9659, -0.4823, 0.2267, 0.8461, -0.4823, -0.2267, 0.8461, -0.4823, 0.2267, 0.8461, -3.603e-07, 0.2588, 0.9659, -2.676e-07, 0.7071, 0.7071, 0.4823, 0.6194, 0.6194, -2.676e-07, 0.7071, 0.7071, -3.603e-07, 0.2588, 0.9659, -2.676e-07, 0.7071, 0.7071, 0.4823, 0.6194, 0.6194, 0.4823, 0.8461, 0.2267, 0.8474, 0.5128, 0.1374, 0.4823, 0.8461, 0.2267, 0.4823, 0.6194, 0.6194])] * 3)])
me_panel_superhigh_010 = bpy.data.meshes.new('panel superhigh.010')
me_panel_superhigh_010.from_pydata([(1.118, -8.448, -2.137), (1.183, -8.274, -2.45), (1.053, -8.274, -2.45), (1.118, -8.224, -2.408), (1.118, -8.274, -2.45), (1.118, -8.325, -2.491), (1.183, -8.498, -2.179), (1.118, -8.498, -2.179), (1.053, -8.498, -2.179), (1.118, -8.548, -2.22)], [], [(0, 3, 8), (3, 0, 1), (6, 1, 0), (1, 6, 5), (9, 5, 6), (5, 9, 2), (8, 2, 9), (2, 8, 3), (4, 2, 3), (2, 4, 5), (5, 4, 1), (3, 1, 4), (6, 0, 7), (8, 7, 0), (9, 7, 8), (7, 9, 6)])
me_panel_superhigh_010.polygons.foreach_set('use_smooth', [True] * 16)
_k = set([(0, 6), (0, 8), (1, 3), (1, 5), (2, 3), (2, 5), (3, 8), (6, 9), (8, 9)])
me_panel_superhigh_010.attributes.new('sharp_edge', 'BOOLEAN', 'EDGE').data.foreach_set('value', [ (min(e.vertices), max(e.vertices)) in _k for e in me_panel_superhigh_010.edges])
_uv = me_panel_superhigh_010.uv_layers.new(name='UVMap_0')
_uv.uv.foreach_set('vector', [0.07079, -0.5871, 0.06996, -0.8137, 0.02526, -0.5872, 0.06996, -0.8137, 0.07079, -0.5871, 0.1155, -0.8136, 0.1163, -0.587, 0.1155, -0.8136, 0.07079, -0.5871, 0.1155, -0.8136, 0.1163, -0.587, 0.06996, -0.8137, 0.07079, -0.5871, 0.06996, -0.8137, 0.1163, -0.587, 0.06996, -0.8137, 0.07079, -0.5871, 0.02443, -0.8138, 0.02526, -0.5872, 0.02443, -0.8138, 0.07079, -0.5871, 0.02443, -0.8138, 0.02526, -0.5872, 0.06996, -0.8137, 0.06996, -0.8137, 0.02443, -0.8138, 0.06996, -0.8137, 0.02443, -0.8138, 0.06996, -0.8137, 0.06996, -0.8137, 0.06996, -0.8137, 0.06996, -0.8137, 0.1155, -0.8136, 0.06996, -0.8137, 0.1155, -0.8136, 0.06996, -0.8137, 0.1163, -0.587, 0.07079, -0.5871, 0.07079, -0.5871, 0.02526, -0.5872, 0.07079, -0.5871, 0.07079, -0.5871, 0.07079, -0.5871, 0.07079, -0.5871, 0.02526, -0.5872, 0.07079, -0.5871, 0.07079, -0.5871, 0.1163, -0.587])
me_panel_superhigh_010.materials.append(mat_static_down)
me_panel_superhigh_010.update()
me_panel_superhigh_010.normals_split_custom_set([tuple(v) for v in zip(*[iter([-2.152e-05, 0.7716, 0.6361, 0.5841, 0.6263, 0.5163, -1.0, -0.0001235, -4.059e-05, 0.5841, 0.6263, 0.5163, -2.152e-05, 0.7716, 0.6361, 1.0, -1.409e-05, -8.103e-06, 1.0, 1.562e-05, 1.242e-05, 1.0, -1.409e-05, -8.103e-06, -2.152e-05, 0.7716, 0.6361, 1.0, -1.409e-05, -8.103e-06, 1.0, 1.562e-05, 1.242e-05, -2.066e-05, -0.7716, -0.6361, 2.045e-05, -0.7716, -0.6361, -2.066e-05, -0.7716, -0.6361, 1.0, 1.562e-05, 1.242e-05, -2.066e-05, -0.7716, -0.6361, 2.045e-05, -0.7716, -0.6361, -1.0, 1.956e-05, 1.774e-05, -1.0, 2.813e-05, -5.066e-06, -1.0, 1.956e-05, 1.774e-05, 2.045e-05, -0.7716, -0.6361, -1.0, 1.956e-05, 1.774e-05, -1.0, 2.813e-05, -5.066e-06, -0.7071, 0.5456, 0.4498, 0.0, 0.6361, -0.7716, 0.0, 0.6361, -0.7716, 0.0, 0.6361, -0.7716, 0.0, 0.6361, -0.7716, 0.0, 0.6361, -0.7716, 0.0, 0.6361, -0.7716, 0.0, 0.6361, -0.7716, 0.0, 0.6361, -0.7716, 0.0, 0.6361, -0.7716, 0.0, 0.6361, -0.7716, 0.0, 0.6361, -0.7716, 0.0, 0.6361, -0.7716, 0.0, -0.6361, 0.7716, 0.0, -0.6361, 0.7716, 0.0, -0.6361, 0.7716, 0.0, -0.6361, 0.7716, 0.0, -0.6361, 0.7716, 0.0, -0.6361, 0.7716, 0.0, -0.6361, 0.7716, 0.0, -0.6361, 0.7716, 0.0, -0.6361, 0.7716, 0.0, -0.6361, 0.7716, 0.0, -0.6361, 0.7716, 0.0, -0.6361, 0.7716])] * 3)])
me_panel_superhigh_011 = bpy.data.meshes.new('panel superhigh.011')
me_panel_superhigh_011.from_pydata([(1.248, -9.089, -3.193), (1.248, -9.506, -2.745), (1.226, -8.788, -2.912), (1.325, -9.503, -2.742), (1.325, -9.086, -3.19), (1.226, -9.206, -2.465), (1.304, -8.785, -2.91), (1.304, -9.203, -2.462)], [], [(6, 0, 2), (0, 6, 4), (1, 2, 0), (2, 1, 5), (6, 3, 4), (3, 6, 7), (4, 1, 0), (1, 4, 3), (7, 2, 5), (2, 7, 6), (3, 5, 1), (5, 3, 7)])
me_panel_superhigh_011.polygons.foreach_set('use_smooth', [True] * 12)
_k = set([(0, 1), (0, 2), (0, 4), (1, 3), (1, 5), (2, 5), (2, 6), (3, 4), (3, 7), (4, 6), (5, 7), (6, 7)])
me_panel_superhigh_011.attributes.new('sharp_edge', 'BOOLEAN', 'EDGE').data.foreach_set('value', [ (min(e.vertices), max(e.vertices)) in _k for e in me_panel_superhigh_011.edges])
_uv = me_panel_superhigh_011.uv_layers.new(name='UVMap_0')
_uv.uv.foreach_set('vector', [0.6811, -0.5172, 0.6811, -0.949, 0.6811, -0.5172, 0.6811, -0.949, 0.6811, -0.5172, 0.6811, -0.949, 0.0392, -0.949, 0.6811, -0.5172, 0.6811, -0.949, 0.6811, -0.5172, 0.0392, -0.949, 0.0392, -0.5172, 0.6811, -0.5172, 0.0392, -0.949, 0.6811, -0.949, 0.0392, -0.949, 0.6811, -0.5172, 0.0392, -0.5172, 0.6811, -0.949, 0.0392, -0.949, 0.6811, -0.949, 0.0392, -0.949, 0.6811, -0.949, 0.0392, -0.949, 0.0392, -0.5172, 0.6811, -0.5172, 0.0392, -0.5172, 0.6811, -0.5172, 0.0392, -0.5172, 0.6811, -0.5172, 0.0392, -0.949, 0.0392, -0.5172, 0.0392, -0.949, 0.0392, -0.5172, 0.0392, -0.949, 0.0392, -0.5172])
me_panel_superhigh_011.materials.append(mat_static_all)
me_panel_superhigh_011.update()
me_panel_superhigh_011.normals_split_custom_set([tuple(v) for v in zip(*[iter([-6.99e-06, 0.682, -0.7314, -4.158e-06, 0.682, -0.7314, -7.432e-06, 0.682, -0.7314, -4.158e-06, 0.682, -0.7314, -6.99e-06, 0.682, -0.7314, -3.716e-06, 0.682, -0.7314, -0.9986, -0.03828, -0.03569, -0.9986, -0.03828, -0.03569, -0.9986, -0.03828, -0.03569, -0.9986, -0.03828, -0.03569, -0.9986, -0.03828, -0.03569, -0.9986, -0.03828, -0.03569, 0.9986, 0.03828, 0.03569, 0.9986, 0.03828, 0.03569, 0.9986, 0.03828, 0.03569, 0.9986, 0.03828, 0.03569, 0.9986, 0.03828, 0.03569, 0.9986, 0.03828, 0.03569, 0.05233, -0.7304, -0.6811, 0.05233, -0.7304, -0.6811, 0.05233, -0.7304, -0.6811, 0.05233, -0.7304, -0.6811, 0.05233, -0.7304, -0.6811, 0.05233, -0.7304, -0.6811, -0.05233, 0.7304, 0.6811, -0.05233, 0.7304, 0.6811, -0.05233, 0.7304, 0.6811, -0.05233, 0.7304, 0.6811, -0.05233, 0.7304, 0.6811, -0.05233, 0.7304, 0.6811, -6.99e-06, -0.682, 0.7314, -4.158e-06, -0.682, 0.7314, -7.432e-06, -0.682, 0.7314, -4.158e-06, -0.682, 0.7314, -6.99e-06, -0.682, 0.7314, -3.716e-06, -0.682, 0.7314])] * 3)])
me_panel_superhigh_012 = bpy.data.meshes.new('panel superhigh.012')
me_panel_superhigh_012.from_pydata([(-2.694, -8.592, -2.623), (-2.566, -8.939, -2.231), (-2.59, -8.646, -2.682), (-2.608, -8.701, -2.725), (-2.67, -8.733, -2.742), (-2.738, -8.724, -2.725), (-2.756, -8.624, -2.64), (-2.774, -8.679, -2.682), (-2.682, -8.662, -2.682), (-2.626, -8.601, -2.64), (-2.635, -8.93, -2.214), (-2.696, -8.962, -2.231), (-2.714, -9.017, -2.274), (-2.61, -9.071, -2.333), (-2.679, -9.062, -2.316), (-2.549, -9.039, -2.316), (-2.531, -8.984, -2.274), (-2.622, -9.0, -2.274)], [], [(11, 6, 12), (6, 11, 0), (10, 0, 11), (0, 10, 9), (1, 9, 10), (9, 1, 2), (16, 2, 1), (2, 16, 3), (15, 3, 16), (3, 15, 4), (7, 12, 6), (12, 7, 14), (5, 14, 7), (14, 5, 13), (4, 13, 5), (13, 4, 15), (8, 6, 0), (6, 8, 7), (7, 8, 5), (5, 8, 4), (4, 8, 3), (3, 8, 2), (2, 8, 9), (0, 9, 8), (10, 11, 17), (12, 17, 11), (14, 17, 12), (13, 17, 14), (15, 17, 13), (16, 17, 15), (1, 17, 16), (17, 1, 10)])
me_panel_superhigh_012.polygons.foreach_set('use_smooth', [True] * 32)
_k = set([(0, 6), (0, 9), (0, 10), (1, 10), (1, 16), (2, 3), (2, 9), (3, 4), (4, 5), (4, 15), (5, 7), (6, 7), (6, 12), (10, 11), (11, 12), (12, 14), (13, 14), (13, 15), (15, 16)])
me_panel_superhigh_012.attributes.new('sharp_edge', 'BOOLEAN', 'EDGE').data.foreach_set('value', [ (min(e.vertices), max(e.vertices)) in _k for e in me_panel_superhigh_012.edges])
_uv = me_panel_superhigh_012.uv_layers.new(name='UVMap_0')
_uv.uv.foreach_set('vector', [0.05532, -0.8874, 0.05532, -0.9414, 0.07459, -0.8874, 0.05532, -0.9414, 0.05532, -0.8874, 0.03605, -0.9414, 0.03605, -0.8874, 0.03605, -0.9414, 0.05532, -0.8874, 0.1902, -0.9414, 0.1902, -0.8874, 0.171, -0.9414, 0.171, -0.8874, 0.171, -0.9414, 0.1902, -0.8874, 0.171, -0.9414, 0.171, -0.8874, 0.1517, -0.9414, 0.1517, -0.8874, 0.1517, -0.9414, 0.171, -0.8874, 0.1517, -0.9414, 0.1517, -0.8874, 0.1324, -0.9414, 0.1324, -0.8874, 0.1324, -0.9414, 0.1517, -0.8874, 0.1324, -0.9414, 0.1324, -0.8874, 0.1131, -0.9414, 0.07459, -0.9414, 0.07459, -0.8874, 0.05532, -0.9414, 0.07459, -0.8874, 0.07459, -0.9414, 0.09386, -0.8874, 0.09386, -0.9414, 0.09386, -0.8874, 0.07459, -0.9414, 0.09386, -0.8874, 0.09386, -0.9414, 0.1131, -0.8874, 0.1131, -0.9414, 0.1131, -0.8874, 0.09386, -0.9414, 0.1131, -0.8874, 0.1131, -0.9414, 0.1324, -0.8874, 0.1131, -0.9414, 0.05532, -0.9414, 0.03605, -0.9414, 0.05532, -0.9414, 0.1131, -0.9414, 0.07459, -0.9414, 0.07459, -0.9414, 0.1131, -0.9414, 0.09386, -0.9414, 0.09386, -0.9414, 0.1131, -0.9414, 0.1131, -0.9414, 0.1131, -0.9414, 0.1131, -0.9414, 0.1324, -0.9414, 0.1324, -0.9414, 0.1131, -0.9414, 0.1517, -0.9414, 0.1517, -0.9414, 0.1131, -0.9414, 0.171, -0.9414, 0.1902, -0.9414, 0.171, -0.9414, 0.1131, -0.9414, 0.03605, -0.8874, 0.05532, -0.8874, 0.1131, -0.8874, 0.07459, -0.8874, 0.1131, -0.8874, 0.05532, -0.8874, 0.09386, -0.8874, 0.1131, -0.8874, 0.07459, -0.8874, 0.1131, -0.8874, 0.1131, -0.8874, 0.09386, -0.8874, 0.1324, -0.8874, 0.1131, -0.8874, 0.1131, -0.8874, 0.1517, -0.8874, 0.1131, -0.8874, 0.1324, -0.8874, 0.171, -0.8874, 0.1131, -0.8874, 0.1517, -0.8874, 0.1131, -0.8874, 0.171, -0.8874, 0.1902, -0.8874])
me_panel_superhigh_012.materials.append(mat_static_down)
me_panel_superhigh_012.update()
me_panel_superhigh_012.normals_split_custom_set([tuple(v) for v in zip(*[iter([-0.7904, 0.4107, 0.4545, -0.5474, 0.6042, 0.5791, -0.9848, -0.1734, -5.944e-05, -0.5474, 0.6042, 0.5791, -0.7904, 0.4107, 0.4545, -0.4998, 0.6305, 0.5939, -0.4998, 0.6305, 0.5939, -0.4998, 0.6305, 0.5939, -0.7904, 0.4107, 0.4545, 0.254, 0.7634, 0.5939, 0.254, 0.7634, 0.5939, 0.6023, 0.6562, 0.4545, 0.6023, 0.6562, 0.4545, 0.6023, 0.6562, 0.4545, 0.254, 0.7634, 0.5939, 0.6023, 0.6562, 0.4545, 0.6023, 0.6562, 0.4545, 0.9848, 0.1737, 1.571e-06, 0.9848, 0.1737, 1.91e-06, 0.9848, 0.1737, 1.571e-06, 0.6023, 0.6562, 0.4545, 0.9848, 0.1737, 1.571e-06, 0.9848, 0.1737, 1.91e-06, 0.7904, -0.4107, -0.4545, 0.7904, -0.4106, -0.4545, 0.7904, -0.4107, -0.4545, 0.9848, 0.1737, 1.91e-06, 0.7904, -0.4107, -0.4545, 0.7904, -0.4106, -0.4545, 0.4998, -0.6305, -0.5939, -0.9848, -0.1736, 7.701e-07, -0.9848, -0.1737, -8.136e-06, -0.9607, 0.1283, 0.246, -0.9848, -0.1737, -8.136e-06, -0.9848, -0.1736, 7.701e-07, -0.6023, -0.6562, -0.4545, -0.6023, -0.6562, -0.4545, -0.6023, -0.6562, -0.4545, -0.9848, -0.1736, 7.701e-07, -0.6023, -0.6562, -0.4545, -0.6023, -0.6562, -0.4545, 0.133, -0.7544, -0.6428, -0.1994, -0.7694, -0.6068, 0.133, -0.7544, -0.6428, -0.6023, -0.6562, -0.4545, 0.133, -0.7544, -0.6428, -0.1994, -0.7694, -0.6068, 0.7903, -0.4107, -0.4547, -0.1116, 0.633, -0.766, -0.1116, 0.633, -0.766, -0.1116, 0.633, -0.766, -0.1116, 0.633, -0.766, -0.1116, 0.633, -0.766, -0.1116, 0.633, -0.766, -0.1116, 0.633, -0.766, -0.1116, 0.633, -0.766, -0.1116, 0.633, -0.766, -0.1116, 0.633, -0.766, -0.1116, 0.633, -0.766, -0.1116, 0.633, -0.766, -0.1116, 0.633, -0.766, -0.1116, 0.633, -0.766, -0.1116, 0.633, -0.766, -0.1116, 0.633, -0.766, -0.1116, 0.633, -0.766, -0.1116, 0.633, -0.766, -0.1116, 0.633, -0.766, -0.1116, 0.633, -0.766, -0.1116, 0.633, -0.766, -0.1116, 0.633, -0.766, -0.1116, 0.633, -0.766, -0.1116, 0.633, -0.766, 0.1116, -0.633, 0.766, 0.1116, -0.633, 0.766, 0.1116, -0.633, 0.766, 0.1116, -0.633, 0.7661, 0.1116, -0.633, 0.766, 0.1116, -0.633, 0.766, 0.1116, -0.633, 0.766, 0.1116, -0.633, 0.766, 0.1116, -0.633, 0.7661, 0.1116, -0.633, 0.766, 0.1116, -0.633, 0.766, 0.1116, -0.633, 0.766, 0.1116, -0.633, 0.7661, 0.1116, -0.633, 0.766, 0.1116, -0.633, 0.766, 0.1116, -0.633, 0.766, 0.1116, -0.633, 0.766, 0.1116, -0.633, 0.7661, 0.1116, -0.633, 0.766, 0.1116, -0.633, 0.766, 0.1116, -0.633, 0.766, 0.1116, -0.633, 0.766, 0.1116, -0.633, 0.766, 0.1116, -0.633, 0.766])] * 3)])
me_panel_superhigh_013 = bpy.data.meshes.new('panel superhigh.013')
me_panel_superhigh_013.from_pydata([(-3.389, -9.251, -2.762), (-3.415, -9.104, -2.94), (-3.45, -9.284, -2.779), (-3.468, -9.338, -2.821), (-3.433, -9.383, -2.864), (-3.459, -9.235, -3.043), (-3.39, -9.244, -3.06), (-3.346, -9.113, -2.958), (-3.311, -9.158, -3.0), (-3.329, -9.212, -3.043), (-3.494, -9.19, -3.0), (-3.476, -9.136, -2.958), (-3.402, -9.174, -3.0), (-3.32, -9.261, -2.779), (-3.285, -9.306, -2.821), (-3.303, -9.36, -2.864), (-3.364, -9.392, -2.881), (-3.376, -9.322, -2.821)], [], [(0, 7, 1), (13, 7, 0), (7, 13, 8), (14, 8, 13), (0, 1, 2), (11, 2, 1), (2, 11, 3), (10, 3, 11), (10, 4, 3), (5, 4, 10), (4, 5, 16), (6, 16, 5), (16, 6, 15), (9, 15, 6), (15, 9, 14), (8, 14, 9), (1, 7, 12), (8, 12, 7), (9, 12, 8), (6, 12, 9), (5, 12, 6), (10, 12, 5), (11, 12, 10), (12, 11, 1), (17, 13, 0), (13, 17, 14), (14, 17, 15), (15, 17, 16), (16, 17, 4), (4, 17, 3), (3, 17, 2), (0, 2, 17)])
me_panel_superhigh_013.polygons.foreach_set('use_smooth', [True] * 32)
me_panel_superhigh_013.polygons.foreach_set('material_index', [0, 0, 0, 0, 0, 0, 0, 0, 1, 1, 1, 1, 1, 1, 1, 1, 1, 1, 1, 1, 1, 1, 1, 1, 1, 1, 1, 1, 1, 1, 1, 1])
_k = set([(0, 1), (0, 2), (0, 13), (1, 7), (1, 11), (2, 3), (3, 4), (3, 10), (4, 16), (5, 6), (5, 10), (6, 9), (7, 8), (8, 9), (8, 14), (10, 11), (13, 14), (14, 15), (15, 16)])
me_panel_superhigh_013.attributes.new('sharp_edge', 'BOOLEAN', 'EDGE').data.foreach_set('value', [ (min(e.vertices), max(e.vertices)) in _k for e in me_panel_superhigh_013.edges])
_uv = me_panel_superhigh_013.uv_layers.new(name='UVMap_0')
_uv.uv.foreach_set('vector', [0.1902, -0.8874, 0.171, -0.9414, 0.1902, -0.9414, 0.171, -0.8874, 0.171, -0.9414, 0.1902, -0.8874, 0.171, -0.9414, 0.171, -0.8874, 0.1517, -0.9414, 0.1517, -0.8874, 0.1517, -0.9414, 0.171, -0.8874, 0.03605, -0.8874, 0.03605, -0.9414, 0.05532, -0.8874, 0.05532, -0.9414, 0.05532, -0.8874, 0.03605, -0.9414, 0.05532, -0.8874, 0.05532, -0.9414, 0.07459, -0.8874, 0.07459, -0.9414, 0.07459, -0.8874, 0.05532, -0.9414, 0.07459, -0.9414, 0.09386, -0.8874, 0.07459, -0.8874, 0.09386, -0.9414, 0.09386, -0.8874, 0.07459, -0.9414, 0.09386, -0.8874, 0.09386, -0.9414, 0.1131, -0.8874, 0.1131, -0.9414, 0.1131, -0.8874, 0.09386, -0.9414, 0.1131, -0.8874, 0.1131, -0.9414, 0.1324, -0.8874, 0.1324, -0.9414, 0.1324, -0.8874, 0.1131, -0.9414, 0.1324, -0.8874, 0.1324, -0.9414, 0.1517, -0.8874, 0.1517, -0.9414, 0.1517, -0.8874, 0.1324, -0.9414, 0.1902, -0.9414, 0.171, -0.9414, 0.1131, -0.9414, 0.1517, -0.9414, 0.1131, -0.9414, 0.171, -0.9414, 0.1324, -0.9414, 0.1131, -0.9414, 0.1517, -0.9414, 0.1131, -0.9414, 0.1131, -0.9414, 0.1324, -0.9414, 0.09386, -0.9414, 0.1131, -0.9414, 0.1131, -0.9414, 0.07459, -0.9414, 0.1131, -0.9414, 0.09386, -0.9414, 0.05532, -0.9414, 0.1131, -0.9414, 0.07459, -0.9414, 0.1131, -0.9414, 0.05532, -0.9414, 0.03605, -0.9414, 0.1131, -0.8874, 0.171, -0.8874, 0.1902, -0.8874, 0.171, -0.8874, 0.1131, -0.8874, 0.1517, -0.8874, 0.1517, -0.8874, 0.1131, -0.8874, 0.1324, -0.8874, 0.1324, -0.8874, 0.1131, -0.8874, 0.1131, -0.8874, 0.1131, -0.8874, 0.1131, -0.8874, 0.09386, -0.8874, 0.09386, -0.8874, 0.1131, -0.8874, 0.07459, -0.8874, 0.07459, -0.8874, 0.1131, -0.8874, 0.05532, -0.8874, 0.03605, -0.8874, 0.05532, -0.8874, 0.1131, -0.8874])
me_panel_superhigh_013.materials.append(mat_static_down)
me_panel_superhigh_013.materials.append(mat_static_left)
me_panel_superhigh_013.update()
me_panel_superhigh_013.normals_split_custom_set([tuple(v) for v in zip(*[iter([0.254, 0.7634, 0.5939, 0.6023, 0.6562, 0.4545, 0.254, 0.7634, 0.5939, 0.6023, 0.6562, 0.4545, 0.6023, 0.6562, 0.4545, 0.254, 0.7634, 0.5939, 0.6023, 0.6562, 0.4545, 0.6023, 0.6562, 0.4545, 0.8589, 0.4491, 0.246, 0.8589, 0.4491, 0.246, 0.8589, 0.4491, 0.246, 0.6023, 0.6562, 0.4545, -0.4998, 0.6305, 0.5939, -0.4998, 0.6305, 0.5939, -0.7904, 0.4107, 0.4545, -0.7904, 0.4107, 0.4545, -0.7904, 0.4107, 0.4545, -0.4998, 0.6305, 0.5939, -0.7904, 0.4107, 0.4545, -0.7904, 0.4107, 0.4545, -0.9607, 0.1283, 0.246, -0.9608, 0.1283, 0.246, -0.9607, 0.1283, 0.246, -0.7904, 0.4107, 0.4545, -0.8589, -0.4491, -0.246, -0.6023, -0.6562, -0.4545, -0.8589, -0.4491, -0.246, -0.6023, -0.6562, -0.4545, -0.6023, -0.6562, -0.4545, -0.8589, -0.4491, -0.246, -0.6023, -0.6562, -0.4545, -0.6023, -0.6562, -0.4545, 0.133, -0.7544, -0.6428, 0.133, -0.7544, -0.6428, 0.133, -0.7544, -0.6428, -0.6023, -0.6562, -0.4545, 0.133, -0.7544, -0.6428, 0.133, -0.7544, -0.6428, 0.7904, -0.4106, -0.4545, 0.7904, -0.4107, -0.4545, 0.7904, -0.4106, -0.4545, 0.133, -0.7544, -0.6428, 0.7904, -0.4106, -0.4545, 0.7904, -0.4107, -0.4545, 0.9607, -0.1283, -0.246, 0.9607, -0.1283, -0.246, 0.9607, -0.1283, -0.246, 0.7904, -0.4107, -0.4545, -0.1116, 0.633, -0.766, -0.1116, 0.633, -0.766, -0.1116, 0.633, -0.766, -0.1116, 0.633, -0.766, -0.1116, 0.633, -0.766, -0.1116, 0.633, -0.766, -0.1116, 0.633, -0.766, -0.1116, 0.633, -0.766, -0.1116, 0.633, -0.766, -0.1116, 0.633, -0.766, -0.1116, 0.633, -0.766, -0.1116, 0.633, -0.766, -0.1116, 0.633, -0.766, -0.1116, 0.633, -0.766, -0.1116, 0.633, -0.766, -0.1116, 0.633, -0.766, -0.1116, 0.633, -0.766, -0.1116, 0.633, -0.766, -0.1116, 0.633, -0.766, -0.1116, 0.633, -0.766, -0.1116, 0.633, -0.766, -0.1116, 0.633, -0.766, -0.1116, 0.633, -0.766, -0.1116, 0.633, -0.766, 0.1116, -0.633, 0.766, 0.1116, -0.633, 0.766, 0.1116, -0.633, 0.7661, 0.1116, -0.633, 0.766, 0.1116, -0.633, 0.766, 0.1116, -0.633, 0.766, 0.1116, -0.633, 0.766, 0.1116, -0.633, 0.766, 0.1116, -0.633, 0.766, 0.1116, -0.633, 0.766, 0.1116, -0.633, 0.766, 0.1116, -0.633, 0.766, 0.1116, -0.633, 0.766, 0.1116, -0.633, 0.766, 0.1116, -0.633, 0.766, 0.1116, -0.633, 0.766, 0.1116, -0.633, 0.766, 0.1116, -0.633, 0.766, 0.1116, -0.633, 0.766, 0.1116, -0.633, 0.766, 0.1116, -0.633, 0.766, 0.1116, -0.633, 0.7661, 0.1116, -0.633, 0.766, 0.1116, -0.633, 0.766])] * 3)])
me_panel_superhigh_014 = bpy.data.meshes.new('panel superhigh.014')
me_panel_superhigh_014.from_pydata([(-0.1543, -8.455, -2.179), (-0.02419, -8.232, -2.45), (-0.02419, -8.455, -2.179), (-0.08922, -8.506, -2.22), (-0.08922, -8.182, -2.408), (-0.1543, -8.232, -2.45), (-0.08922, -8.232, -2.45), (-0.08922, -8.282, -2.491), (-0.08922, -8.455, -2.179), (-0.08922, -8.405, -2.137)], [], [(0, 5, 3), (5, 0, 4), (9, 4, 0), (4, 9, 1), (2, 1, 9), (1, 2, 7), (7, 3, 5), (3, 7, 2), (6, 5, 4), (5, 6, 7), (7, 6, 1), (4, 1, 6), (2, 9, 8), (0, 8, 9), (3, 8, 0), (8, 3, 2)])
me_panel_superhigh_014.polygons.foreach_set('use_smooth', [True] * 16)
_k = set([(0, 3), (0, 9), (1, 4), (1, 7), (1, 9), (2, 3), (2, 7), (2, 9), (3, 5), (4, 5), (5, 7)])
me_panel_superhigh_014.attributes.new('sharp_edge', 'BOOLEAN', 'EDGE').data.foreach_set('value', [ (min(e.vertices), max(e.vertices)) in _k for e in me_panel_superhigh_014.edges])
_uv = me_panel_superhigh_014.uv_layers.new(name='UVMap_0')
_uv.uv.foreach_set('vector', [0.02526, -0.5872, 0.02443, -0.8138, 0.07079, -0.5871, 0.02443, -0.8138, 0.02526, -0.5872, 0.06996, -0.8137, 0.07079, -0.5871, 0.06996, -0.8137, 0.02526, -0.5872, 0.06996, -0.8137, 0.07079, -0.5871, 0.1155, -0.8136, 0.1163, -0.587, 0.1155, -0.8136, 0.07079, -0.5871, 0.1155, -0.8136, 0.1163, -0.587, 0.06996, -0.8137, 0.06996, -0.8137, 0.07079, -0.5871, 0.02443, -0.8138, 0.07079, -0.5871, 0.06996, -0.8137, 0.1163, -0.587, 0.06996, -0.8137, 0.02443, -0.8138, 0.06996, -0.8137, 0.02443, -0.8138, 0.06996, -0.8137, 0.06996, -0.8137, 0.06996, -0.8137, 0.06996, -0.8137, 0.1155, -0.8136, 0.06996, -0.8137, 0.1155, -0.8136, 0.06996, -0.8137, 0.1163, -0.587, 0.07079, -0.5871, 0.07079, -0.5871, 0.02526, -0.5872, 0.07079, -0.5871, 0.07079, -0.5871, 0.07079, -0.5871, 0.07079, -0.5871, 0.02526, -0.5872, 0.07079, -0.5871, 0.07079, -0.5871, 0.1163, -0.587])
me_panel_superhigh_014.materials.append(mat_static_down)
me_panel_superhigh_014.update()
me_panel_superhigh_014.normals_split_custom_set([tuple(v) for v in zip(*[iter([-1.0, -1.656e-05, -1.605e-05, -1.0, -2.709e-05, 9.537e-07, -0.7071, -0.5456, -0.4498, -1.0, -2.709e-05, 9.537e-07, -1.0, -1.656e-05, -1.605e-05, 2.061e-05, 0.7716, 0.6361, -0.5841, 0.6263, 0.5163, 2.061e-05, 0.7716, 0.6361, -1.0, -1.656e-05, -1.605e-05, 2.061e-05, 0.7716, 0.6361, -0.5841, 0.6263, 0.5163, 1.0, -5.958e-05, -0.0001137, 0.8117, 0.4507, 0.3715, 1.0, 8.315e-06, 3.335e-05, 0.7071, 0.5456, 0.4498, 1.0, 8.315e-06, 3.335e-05, 0.8117, 0.4507, 0.3715, -0.0001606, -0.7716, -0.6361, 1.338e-05, -0.7716, -0.6361, 0.5841, -0.6263, -0.5163, -1.0, 0.0001287, 4.498e-05, 0.5841, -0.6263, -0.5163, 1.338e-05, -0.7716, -0.6361, 0.7071, -0.5456, -0.4498, 0.0, 0.6361, -0.7716, 0.0, 0.6361, -0.7716, 0.0, 0.6361, -0.7716, 0.0, 0.6361, -0.7716, 0.0, 0.6361, -0.7716, 0.0, 0.6361, -0.7716, 0.0, 0.6361, -0.7716, 0.0, 0.6361, -0.7716, 0.0, 0.6361, -0.7716, 0.0, 0.6361, -0.7716, 0.0, 0.6361, -0.7716, 0.0, 0.6361, -0.7716, 0.0, -0.6361, 0.7716, 0.0, -0.6361, 0.7716, 0.0, -0.6361, 0.7716, 0.0, -0.6361, 0.7716, 0.0, -0.6361, 0.7716, 0.0, -0.6361, 0.7716, 0.0, -0.6361, 0.7716, 0.0, -0.6361, 0.7716, 0.0, -0.6361, 0.7716, 0.0, -0.6361, 0.7716, 0.0, -0.6361, 0.7716, 0.0, -0.6361, 0.7716])] * 3)])
me_panel_superhigh_016 = bpy.data.meshes.new('panel superhigh.016')
me_panel_superhigh_016.from_pydata([(0.9536, -8.443, -2.137), (1.019, -8.27, -2.45), (0.8886, -8.27, -2.45), (0.9536, -8.22, -2.408), (0.9536, -8.27, -2.45), (0.9536, -8.32, -2.491), (1.019, -8.493, -2.179), (0.9536, -8.493, -2.179), (0.8886, -8.493, -2.179), (0.9536, -8.543, -2.22)], [], [(0, 3, 8), (3, 0, 1), (6, 1, 0), (1, 6, 5), (9, 5, 6), (5, 9, 2), (8, 2, 9), (2, 8, 3), (4, 2, 3), (2, 4, 5), (5, 4, 1), (3, 1, 4), (6, 0, 7), (8, 7, 0), (9, 7, 8), (7, 9, 6)])
me_panel_superhigh_016.polygons.foreach_set('use_smooth', [True] * 16)
_k = set([(0, 6), (0, 8), (1, 3), (1, 5), (2, 3), (2, 5), (3, 8), (6, 9), (8, 9)])
me_panel_superhigh_016.attributes.new('sharp_edge', 'BOOLEAN', 'EDGE').data.foreach_set('value', [ (min(e.vertices), max(e.vertices)) in _k for e in me_panel_superhigh_016.edges])
_uv = me_panel_superhigh_016.uv_layers.new(name='UVMap_0')
_uv.uv.foreach_set('vector', [0.07079, -0.5871, 0.06996, -0.8137, 0.02526, -0.5872, 0.06996, -0.8137, 0.07079, -0.5871, 0.1155, -0.8136, 0.1163, -0.587, 0.1155, -0.8136, 0.07079, -0.5871, 0.1155, -0.8136, 0.1163, -0.587, 0.06996, -0.8137, 0.07079, -0.5871, 0.06996, -0.8137, 0.1163, -0.587, 0.06996, -0.8137, 0.07079, -0.5871, 0.02443, -0.8138, 0.02526, -0.5872, 0.02443, -0.8138, 0.07079, -0.5871, 0.02443, -0.8138, 0.02526, -0.5872, 0.06996, -0.8137, 0.06996, -0.8137, 0.02443, -0.8138, 0.06996, -0.8137, 0.02443, -0.8138, 0.06996, -0.8137, 0.06996, -0.8137, 0.06996, -0.8137, 0.06996, -0.8137, 0.1155, -0.8136, 0.06996, -0.8137, 0.1155, -0.8136, 0.06996, -0.8137, 0.1163, -0.587, 0.07079, -0.5871, 0.07079, -0.5871, 0.02526, -0.5872, 0.07079, -0.5871, 0.07079, -0.5871, 0.07079, -0.5871, 0.07079, -0.5871, 0.02526, -0.5872, 0.07079, -0.5871, 0.07079, -0.5871, 0.1163, -0.587])
me_panel_superhigh_016.materials.append(mat_holo_control)
me_panel_superhigh_016.update()
me_panel_superhigh_016.normals_split_custom_set([tuple(v) for v in zip(*[iter([-2.211e-05, 0.7716, 0.6361, 0.5841, 0.6263, 0.5163, -0.7071, 0.5456, 0.4498, 0.5841, 0.6263, 0.5163, -2.211e-05, 0.7716, 0.6361, 1.0, -1.205e-05, -1.256e-05, 1.0, 1.403e-05, 1.551e-05, 1.0, -1.205e-05, -1.256e-05, -2.211e-05, 0.7716, 0.6361, 1.0, -1.205e-05, -1.256e-05, 1.0, 1.403e-05, 1.551e-05, -2.077e-05, -0.7716, -0.6361, 2.2e-05, -0.7716, -0.6361, -2.077e-05, -0.7716, -0.6361, 1.0, 1.403e-05, 1.551e-05, -2.077e-05, -0.7716, -0.6361, 2.2e-05, -0.7716, -0.6361, -1.0, 1.959e-05, 1.615e-05, -0.8117, -0.4507, -0.3715, -1.0, 1.959e-05, 1.615e-05, 2.2e-05, -0.7716, -0.6361, -1.0, 1.959e-05, 1.615e-05, -0.8117, -0.4507, -0.3715, -0.7071, 0.5456, 0.4498, 0.0, 0.6361, -0.7716, 0.0, 0.6361, -0.7716, 0.0, 0.6361, -0.7716, 0.0, 0.6361, -0.7716, 0.0, 0.6361, -0.7716, 0.0, 0.6361, -0.7716, 0.0, 0.6361, -0.7716, 0.0, 0.6361, -0.7716, 0.0, 0.6361, -0.7716, 0.0, 0.6361, -0.7716, 0.0, 0.6361, -0.7716, 0.0, 0.6361, -0.7716, 0.0, -0.6361, 0.7716, 0.0, -0.6361, 0.7716, 0.0, -0.6361, 0.7716, 0.0, -0.6361, 0.7716, 0.0, -0.6361, 0.7716, 0.0, -0.6361, 0.7716, 0.0, -0.6361, 0.7716, 0.0, -0.6361, 0.7716, 0.0, -0.6361, 0.7716, 0.0, -0.6361, 0.7716, 0.0, -0.6361, 0.7716, 0.0, -0.6361, 0.7716])] * 3)])
me_panel_superhigh_017 = bpy.data.meshes.new('panel superhigh.017')
me_panel_superhigh_017.from_pydata([(-2.924, -9.28, -3.158), (-2.959, -9.235, -3.115), (-3.016, -9.293, -3.016), (-3.003, -9.367, -3.218), (-3.016, -9.296, -3.158), (-3.107, -9.313, -3.158), (-3.028, -9.226, -3.098), (-3.077, -9.325, -3.034), (-2.942, -9.335, -3.2), (-3.072, -9.358, -3.2), (-3.06, -9.425, -3.119), (-3.089, -9.258, -3.115), (-3.096, -9.38, -3.076), (-2.93, -9.402, -3.119), (-2.991, -9.434, -3.136), (-2.912, -9.348, -3.076), (-2.948, -9.303, -3.034), (-3.004, -9.364, -3.076)], [], [(0, 16, 15), (1, 16, 0), (16, 1, 2), (6, 2, 1), (6, 1, 4), (0, 4, 1), (8, 4, 0), (3, 4, 8), (9, 4, 3), (5, 4, 9), (11, 4, 5), (4, 11, 6), (6, 7, 2), (11, 7, 6), (15, 8, 0), (13, 8, 15), (8, 13, 3), (14, 3, 13), (3, 14, 9), (10, 9, 14), (9, 10, 5), (12, 5, 10), (5, 12, 11), (7, 11, 12), (2, 7, 17), (12, 17, 7), (10, 17, 12), (14, 17, 10), (13, 17, 14), (15, 17, 13), (16, 17, 15), (17, 16, 2)])
me_panel_superhigh_017.polygons.foreach_set('use_smooth', [True] * 32)
me_panel_superhigh_017.polygons.foreach_set('material_index', [0, 0, 0, 0, 0, 0, 0, 0, 0, 0, 0, 0, 0, 0, 1, 1, 1, 1, 1, 1, 1, 1, 1, 1, 1, 1, 1, 1, 1, 1, 1, 1])
_k = set([(0, 1), (0, 8), (0, 15), (1, 6), (2, 6), (2, 7), (2, 16), (3, 8), (3, 9), (5, 9), (5, 11), (6, 11), (7, 11), (7, 12), (10, 12), (10, 14), (13, 14), (13, 15), (15, 16)])
me_panel_superhigh_017.attributes.new('sharp_edge', 'BOOLEAN', 'EDGE').data.foreach_set('value', [ (min(e.vertices), max(e.vertices)) in _k for e in me_panel_superhigh_017.edges])
_uv = me_panel_superhigh_017.uv_layers.new(name='UVMap_0')
_uv.uv.foreach_set('vector', [0.1517, -0.9414, 0.171, -0.8874, 0.1517, -0.8874, 0.171, -0.9414, 0.171, -0.8874, 0.1517, -0.9414, 0.171, -0.8874, 0.171, -0.9414, 0.1902, -0.8874, 0.1902, -0.9414, 0.1902, -0.8874, 0.171, -0.9414, 0.1902, -0.9414, 0.171, -0.9414, 0.1131, -0.9414, 0.1517, -0.9414, 0.1131, -0.9414, 0.171, -0.9414, 0.1324, -0.9414, 0.1131, -0.9414, 0.1517, -0.9414, 0.1131, -0.9414, 0.1131, -0.9414, 0.1324, -0.9414, 0.09386, -0.9414, 0.1131, -0.9414, 0.1131, -0.9414, 0.07459, -0.9414, 0.1131, -0.9414, 0.09386, -0.9414, 0.05532, -0.9414, 0.1131, -0.9414, 0.07459, -0.9414, 0.1131, -0.9414, 0.05532, -0.9414, 0.03605, -0.9414, 0.03605, -0.9414, 0.05532, -0.8874, 0.03605, -0.8874, 0.05532, -0.9414, 0.05532, -0.8874, 0.03605, -0.9414, 0.1517, -0.8874, 0.1324, -0.9414, 0.1517, -0.9414, 0.1324, -0.8874, 0.1324, -0.9414, 0.1517, -0.8874, 0.1324, -0.9414, 0.1324, -0.8874, 0.1131, -0.9414, 0.1131, -0.8874, 0.1131, -0.9414, 0.1324, -0.8874, 0.1131, -0.9414, 0.1131, -0.8874, 0.09386, -0.9414, 0.09386, -0.8874, 0.09386, -0.9414, 0.1131, -0.8874, 0.09386, -0.9414, 0.09386, -0.8874, 0.07459, -0.9414, 0.07459, -0.8874, 0.07459, -0.9414, 0.09386, -0.8874, 0.07459, -0.9414, 0.07459, -0.8874, 0.05532, -0.9414, 0.05532, -0.8874, 0.05532, -0.9414, 0.07459, -0.8874, 0.03605, -0.8874, 0.05532, -0.8874, 0.1131, -0.8874, 0.07459, -0.8874, 0.1131, -0.8874, 0.05532, -0.8874, 0.09386, -0.8874, 0.1131, -0.8874, 0.07459, -0.8874, 0.1131, -0.8874, 0.1131, -0.8874, 0.09386, -0.8874, 0.1324, -0.8874, 0.1131, -0.8874, 0.1131, -0.8874, 0.1517, -0.8874, 0.1131, -0.8874, 0.1324, -0.8874, 0.171, -0.8874, 0.1131, -0.8874, 0.1517, -0.8874, 0.1131, -0.8874, 0.171, -0.8874, 0.1902, -0.8874])
me_panel_superhigh_017.materials.append(mat_3d_sphere)
me_panel_superhigh_017.materials.append(mat_static_down)
me_panel_superhigh_017.update()
me_panel_superhigh_017.normals_split_custom_set([tuple(v) for v in zip(*[iter([0.8589, 0.4491, 0.246, 0.6023, 0.6562, 0.4545, 0.8589, 0.4491, 0.246, 0.6023, 0.6562, 0.4545, 0.6023, 0.6562, 0.4545, 0.8589, 0.4491, 0.246, 0.6023, 0.6562, 0.4545, 0.6023, 0.6562, 0.4545, 0.254, 0.7634, 0.5939, 0.254, 0.7634, 0.5939, 0.254, 0.7634, 0.5939, 0.6023, 0.6562, 0.4545, -0.1116, 0.633, -0.766, -0.1116, 0.633, -0.7661, -0.1116, 0.633, -0.766, -0.1116, 0.633, -0.766, -0.1116, 0.633, -0.766, -0.1116, 0.633, -0.7661, -0.1116, 0.633, -0.766, -0.1116, 0.633, -0.766, -0.1116, 0.633, -0.766, -0.1116, 0.633, -0.766, -0.1116, 0.633, -0.766, -0.1116, 0.633, -0.766, -0.1116, 0.633, -0.766, -0.1116, 0.633, -0.766, -0.1116, 0.633, -0.766, -0.1116, 0.633, -0.7661, -0.1116, 0.633, -0.766, -0.1116, 0.633, -0.766, -0.1116, 0.633, -0.766, -0.1116, 0.633, -0.766, -0.1116, 0.633, -0.7661, -0.1116, 0.633, -0.766, -0.1116, 0.633, -0.766, -0.1116, 0.633, -0.766, -0.4998, 0.6305, 0.5939, -0.4998, 0.6305, 0.5939, -0.4998, 0.6305, 0.5939, -0.4998, 0.6305, 0.5939, -0.4998, 0.6305, 0.5939, -0.4998, 0.6305, 0.5939, 0.9607, -0.1283, -0.246, 0.7904, -0.4107, -0.4545, 0.9607, -0.1283, -0.246, 0.7904, -0.4107, -0.4545, 0.7904, -0.4107, -0.4545, 0.9607, -0.1283, -0.246, 0.7904, -0.4107, -0.4545, 0.7904, -0.4107, -0.4545, 0.133, -0.7544, -0.6428, 0.133, -0.7544, -0.6428, 0.133, -0.7544, -0.6428, 0.7904, -0.4107, -0.4545, 0.133, -0.7544, -0.6428, 0.133, -0.7544, -0.6428, -0.6023, -0.6562, -0.4545, -0.6023, -0.6562, -0.4545, -0.6023, -0.6562, -0.4545, 0.133, -0.7544, -0.6428, -0.6023, -0.6562, -0.4545, -0.6023, -0.6562, -0.4545, -0.9848, -0.1737, -5.637e-06, -0.9848, -0.1736, 1.113e-05, -0.9848, -0.1737, -5.637e-06, -0.6023, -0.6562, -0.4545, -0.9848, -0.1737, -5.637e-06, -0.9848, -0.1736, 1.113e-05, -0.9607, 0.1283, 0.246, -0.9607, 0.1283, 0.246, -0.9607, 0.1283, 0.246, -0.9848, -0.1736, 1.113e-05, 0.1116, -0.633, 0.766, 0.1116, -0.633, 0.766, 0.1116, -0.633, 0.766, 0.1116, -0.633, 0.766, 0.1116, -0.633, 0.766, 0.1116, -0.633, 0.766, 0.1116, -0.633, 0.766, 0.1116, -0.633, 0.766, 0.1116, -0.633, 0.766, 0.1116, -0.633, 0.766, 0.1116, -0.633, 0.766, 0.1116, -0.633, 0.766, 0.1116, -0.633, 0.766, 0.1116, -0.633, 0.766, 0.1116, -0.633, 0.766, 0.1116, -0.633, 0.766, 0.1116, -0.633, 0.766, 0.1116, -0.633, 0.766, 0.1116, -0.633, 0.766, 0.1116, -0.633, 0.766, 0.1116, -0.633, 0.766, 0.1116, -0.633, 0.766, 0.1116, -0.633, 0.766, 0.1116, -0.633, 0.766])] * 3)])
me_panel_superhigh_019 = bpy.data.meshes.new('panel superhigh.019')
me_panel_superhigh_019.from_pydata([(0.968, -8.329, -2.548), (0.968, -8.552, -2.277), (1.033, -8.329, -2.548), (1.033, -8.379, -2.589), (1.098, -8.329, -2.548), (1.033, -8.552, -2.277), (1.098, -8.552, -2.277), (1.033, -8.502, -2.236), (1.033, -8.279, -2.507), (1.033, -8.603, -2.318)], [], [(0, 2, 3), (2, 0, 8), (0, 1, 8), (1, 0, 9), (3, 9, 0), (7, 1, 5), (9, 5, 1), (1, 7, 8), (2, 4, 3), (4, 2, 8), (6, 4, 7), (4, 6, 3), (5, 6, 7), (6, 5, 9), (4, 8, 7), (6, 9, 3)])
me_panel_superhigh_019.polygons.foreach_set('use_smooth', [True] * 16)
me_panel_superhigh_019.polygons.foreach_set('material_index', [0, 0, 0, 0, 0, 0, 0, 0, 1, 1, 1, 1, 1, 1, 1, 1])
_k = set([(0, 3), (0, 8), (1, 7), (1, 8), (1, 9), (3, 4), (3, 9), (4, 8), (6, 7), (6, 9), (7, 8)])
me_panel_superhigh_019.attributes.new('sharp_edge', 'BOOLEAN', 'EDGE').data.foreach_set('value', [ (min(e.vertices), max(e.vertices)) in _k for e in me_panel_superhigh_019.edges])
_uv = me_panel_superhigh_019.uv_layers.new(name='UVMap_0')
_uv.uv.foreach_set('vector', [0.02443, -0.8138, 0.06996, -0.8137, 0.06996, -0.8137, 0.06996, -0.8137, 0.02443, -0.8138, 0.06996, -0.8137, 0.02443, -0.8138, 0.02526, -0.5872, 0.06996, -0.8137, 0.02526, -0.5872, 0.02443, -0.8138, 0.07079, -0.5871, 0.06996, -0.8137, 0.07079, -0.5871, 0.02443, -0.8138, 0.07079, -0.5871, 0.02526, -0.5872, 0.07079, -0.5871, 0.07079, -0.5871, 0.07079, -0.5871, 0.02526, -0.5872, 0.02526, -0.5872, 0.07079, -0.5871, 0.06996, -0.8137, 0.06996, -0.8137, 0.1155, -0.8136, 0.06996, -0.8137, 0.1155, -0.8136, 0.06996, -0.8137, 0.06996, -0.8137, 0.1163, -0.587, 0.1155, -0.8136, 0.07079, -0.5871, 0.1155, -0.8136, 0.1163, -0.587, 0.06996, -0.8137, 0.07079, -0.5871, 0.1163, -0.587, 0.07079, -0.5871, 0.1163, -0.587, 0.07079, -0.5871, 0.07079, -0.5871, 0.1155, -0.8136, 0.06996, -0.8137, 0.07079, -0.5871, 0.1163, -0.587, 0.07079, -0.5871, 0.06996, -0.8137])
me_panel_superhigh_019.materials.append(mat_3d_sphere)
me_panel_superhigh_019.materials.append(mat_static_down)
me_panel_superhigh_019.update()
me_panel_superhigh_019.normals_split_custom_set([tuple(v) for v in zip(*[iter([0.0, 0.6361, -0.7716, 0.0, 0.6361, -0.7716, 0.0, 0.6361, -0.7716, 0.0, 0.6361, -0.7716, 0.0, 0.6361, -0.7716, 0.0, 0.6361, -0.7716, -1.0, 1.859e-05, 1.967e-05, -0.8117, -0.4507, -0.3715, -0.7071, 0.5456, 0.4498, -0.8117, -0.4507, -0.3715, -1.0, 1.859e-05, 1.967e-05, -0.7071, -0.5456, -0.4498, -0.7071, -0.5456, -0.4498, -0.7071, -0.5456, -0.4498, -1.0, 1.859e-05, 1.967e-05, 0.0, -0.6361, 0.7716, 0.0, -0.6361, 0.7716, 0.0, -0.6361, 0.7716, 0.0, -0.6361, 0.7716, 0.0, -0.6361, 0.7716, 0.0, -0.6361, 0.7716, -0.7071, 0.5456, 0.4498, -0.7071, 0.5456, 0.4498, -0.7071, 0.5456, 0.4498, 0.0, 0.6361, -0.7716, 0.0, 0.6361, -0.7716, 0.0, 0.6361, -0.7716, 0.0, 0.6361, -0.7716, 0.0, 0.6361, -0.7716, 0.0, 0.6361, -0.7716, 1.0, 1.427e-05, 1.366e-05, 1.0, -1.189e-05, -7.486e-06, 0.7071, 0.5456, 0.4498, 1.0, -1.189e-05, -7.486e-06, 1.0, 1.427e-05, 1.366e-05, 0.7071, -0.5456, -0.4498, 0.0, -0.6361, 0.7716, 0.0, -0.6361, 0.7716, 0.0, -0.6361, 0.7716, 0.0, -0.6361, 0.7716, 0.0, -0.6361, 0.7716, 0.0, -0.6361, 0.7716, 1.0, -1.189e-05, -7.486e-06, 0.7071, 0.5456, 0.4498, 0.7071, 0.5456, 0.4498, 1.0, 1.427e-05, 1.366e-05, 0.7071, -0.5456, -0.4498, 0.7071, -0.5456, -0.4498])] * 3)])
me_panel_superhigh_020 = bpy.data.meshes.new('panel superhigh.020')
me_panel_superhigh_020.from_pydata([(-1.788, -9.077, -3.186), (-1.242, -9.077, -3.186), (-1.788, -9.267, -3.345), (-1.242, -9.267, -3.345)], [], [(2, 1, 0), (1, 2, 3)])
me_panel_superhigh_020.polygons.foreach_set('use_smooth', [True] * 2)
_uv = me_panel_superhigh_020.uv_layers.new(name='UVMap_0')
_uv.uv.foreach_set('vector', [0.0374, -0.9477, 0.1912, -0.8813, 0.0374, -0.8813, 0.1912, -0.8813, 0.0374, -0.9477, 0.1912, -0.9477])
me_panel_superhigh_020.materials.append(mat_static_left)
me_panel_superhigh_020.update()
me_panel_superhigh_020.normals_split_custom_set([tuple(v) for v in zip(*[iter([0.0, -0.6428, 0.766, 0.0, -0.6428, 0.766, 0.0, -0.6428, 0.766, 0.0, -0.6428, 0.766, 0.0, -0.6428, 0.766, 0.0, -0.6428, 0.766])] * 3)])
arm_armature = bpy.data.armatures.new('Armature')  # bones are not reproduced

# ---- objects
ob_light1 = bpy.data.objects.new('light1', None)
ob_light2 = bpy.data.objects.new('light2', None)
ob_light3 = bpy.data.objects.new('light3', None)
ob_light4 = bpy.data.objects.new('light4', None)
ob_armature = bpy.data.objects.new('Armature', arm_armature)
ob_05_cylinder = bpy.data.objects.new('05.cylinder', me_panel_superhigh_001)
ob_unnamed = bpy.data.objects.new('unnamed', me_panel_superhigh_002)
ob_04_cylinder = bpy.data.objects.new('04.cylinder', me_panel_superhigh_003)
ob_panels_01_control = bpy.data.objects.new('panels:01.control', me_panel_superhigh_004)
ob_13_panels = bpy.data.objects.new('13.panels', me_panel_superhigh_006)
ob_14_panels = bpy.data.objects.new('14.panels', me_panel_superhigh_007)
ob_02_basis = bpy.data.objects.new('02.basis', me_panel_superhigh_008)
ob_12_cylinder = bpy.data.objects.new('12.cylinder', me_panel_superhigh_010)
ob_20_disc = bpy.data.objects.new('20.disc', me_panel_superhigh_011)
ob_17_cylinder = bpy.data.objects.new('17.cylinder', me_panel_superhigh_012)
ob_19_cylinder = bpy.data.objects.new('19.cylinder', me_panel_superhigh_013)
ob_03_cylinder = bpy.data.objects.new('03.cylinder', me_panel_superhigh_014)
ob_10_cylinder = bpy.data.objects.new('10.cylinder', me_panel_superhigh_016)
ob_18_cylinder = bpy.data.objects.new('18.cylinder', me_panel_superhigh_017)
ob_11_cylinder = bpy.data.objects.new('11.cylinder', me_panel_superhigh_019)
ob_16_plate = bpy.data.objects.new('16.plate', me_panel_superhigh_020)

# ---- transforms, parenting, visibility, modifiers, constraints
ob_light1.parent = ob_armature
ob_light1.location = (-0.02128, -9.345, -2.521)
ob_light1.rotation_euler = (0.0, -0.0, 1.571)
ob_light1.scale = (1.0, 1.0, 1.0)
ob_light1.empty_display_type = 'ARROWS'
ob_light1.empty_display_size = 0.03048
ob_light2.parent = ob_armature
ob_light2.location = (9.395, -0.3162, -2.521)
ob_light2.rotation_euler = (0.0, -0.0, 1.571)
ob_light2.scale = (1.0, 1.0, 1.0)
ob_light2.empty_display_type = 'ARROWS'
ob_light2.empty_display_size = 0.03048
ob_light3.parent = ob_armature
ob_light3.location = (-9.154, 0.1158, -2.521)
ob_light3.rotation_euler = (0.0, -0.0, 1.571)
ob_light3.scale = (1.0, 1.0, 1.0)
ob_light3.empty_display_type = 'ARROWS'
ob_light3.empty_display_size = 0.03048
ob_light4.parent = ob_armature
ob_light4.location = (0.126, 9.045, -2.521)
ob_light4.rotation_euler = (0.0, -0.0, 1.571)
ob_light4.scale = (1.0, 1.0, 1.0)
ob_light4.empty_display_type = 'ARROWS'
ob_light4.empty_display_size = 0.03048
ob_armature.location = (0.0, 0.0, 0.0)
ob_05_cylinder.parent = ob_armature
ob_05_cylinder.location = (0.0, 0.0, 0.0)
ob_05_cylinder.rotation_euler = (0.0, 0.0, -1.571)
_vg = ob_05_cylinder.vertex_groups.new(name='frame control panels')
_vg.add([0, 1, 2, 3, 4, 5, 6, 7, 8, 9], 1.0, 'REPLACE')
_m = ob_05_cylinder.modifiers.new('Armature', 'ARMATURE')
_m.object = ob_armature
ob_unnamed.parent = ob_armature
ob_unnamed.location = (0.0, 0.0, 0.0)
ob_unnamed.rotation_euler = (0.0, 0.0, -1.571)
_vg = ob_unnamed.vertex_groups.new(name='frame control panels')
_vg.add([0, 1, 2, 3, 4, 5, 6, 7], 1.0, 'REPLACE')
_m = ob_unnamed.modifiers.new('Armature', 'ARMATURE')
_m.object = ob_armature
ob_04_cylinder.parent = ob_armature
ob_04_cylinder.location = (0.0, 0.0, 0.0)
ob_04_cylinder.rotation_euler = (0.0, 0.0, -1.571)
_vg = ob_04_cylinder.vertex_groups.new(name='frame control panels')
_vg.add([0, 1, 2, 3, 4, 5, 6, 7, 8, 9], 1.0, 'REPLACE')
_m = ob_04_cylinder.modifiers.new('Armature', 'ARMATURE')
_m.object = ob_armature
ob_panels_01_control.parent = ob_armature
ob_panels_01_control.location = (0.0, 0.0, 0.0)
ob_panels_01_control.rotation_euler = (0.0, 0.0, -1.571)
_vg = ob_panels_01_control.vertex_groups.new(name='frame control panels')
_vg.add([0, 1, 2, 3, 4, 5, 6, 7, 8, 9, 10, 11, 12, 13, 14, 15, 16, 17, 18, 19, 20, 21, 22, 23, 24, 25, 26, 27, 28, 29, 30, 31, 32, 33, 34, 35, 36, 37, 38, 39, 40, 41, 42, 43, 44, 45, 46, 47, 48, 49], 1.0, 'REPLACE')
_m = ob_panels_01_control.modifiers.new('Armature', 'ARMATURE')
_m.object = ob_armature
ob_13_panels.parent = ob_armature
ob_13_panels.location = (0.0, 0.0, 0.0)
ob_13_panels.rotation_euler = (0.0, 0.0, -1.571)
_vg = ob_13_panels.vertex_groups.new(name='frame control panels')
_vg.add([0, 1, 2, 3], 1.0, 'REPLACE')
_m = ob_13_panels.modifiers.new('Armature', 'ARMATURE')
_m.object = ob_armature
ob_14_panels.parent = ob_armature
ob_14_panels.location = (0.0, 0.0, 0.0)
ob_14_panels.rotation_euler = (0.0, 0.0, -1.571)
_vg = ob_14_panels.vertex_groups.new(name='frame control panels')
_vg.add([0, 1, 2, 3], 1.0, 'REPLACE')
_m = ob_14_panels.modifiers.new('Armature', 'ARMATURE')
_m.object = ob_armature
ob_02_basis.parent = ob_armature
ob_02_basis.location = (0.0, 0.0, 0.0)
ob_02_basis.rotation_euler = (0.0, 0.0, -1.571)
_vg = ob_02_basis.vertex_groups.new(name='frame control panels')
_vg.add([0, 1, 2, 3, 4, 5, 6, 7, 8, 9, 10, 11, 12, 13, 14, 15, 16, 17, 18, 19, 20, 21, 22, 23, 24, 25, 26, 27, 28, 29, 30, 31, 32, 33, 34, 35, 36, 37, 38, 39, 40, 41, 42, 43, 44, 45, 46, 47, 48, 49, 50, 51, 52, 53, 54, 55, 56, 57, 58, 59, 60, 61], 1.0, 'REPLACE')
_m = ob_02_basis.modifiers.new('Armature', 'ARMATURE')
_m.object = ob_armature
ob_12_cylinder.parent = ob_armature
ob_12_cylinder.location = (0.0, 0.0, 0.0)
ob_12_cylinder.rotation_euler = (0.0, 0.0, -1.571)
_vg = ob_12_cylinder.vertex_groups.new(name='frame control panels')
_vg.add([0, 1, 2, 3, 4, 5, 6, 7, 8, 9], 1.0, 'REPLACE')
_m = ob_12_cylinder.modifiers.new('Armature', 'ARMATURE')
_m.object = ob_armature
ob_20_disc.parent = ob_armature
ob_20_disc.location = (0.0, 0.0, 0.0)
ob_20_disc.rotation_euler = (0.0, 0.0, -1.571)
_vg = ob_20_disc.vertex_groups.new(name='frame control panels')
_vg.add([0, 1, 2, 3, 4, 5, 6, 7], 1.0, 'REPLACE')
_m = ob_20_disc.modifiers.new('Armature', 'ARMATURE')
_m.object = ob_armature
ob_17_cylinder.parent = ob_armature
ob_17_cylinder.location = (0.0, 0.0, 0.0)
ob_17_cylinder.rotation_euler = (0.0, 0.0, -1.571)
_vg = ob_17_cylinder.vertex_groups.new(name='frame control panels')
_vg.add([0, 1, 2, 3, 4, 5, 6, 7, 8, 9, 10, 11, 12, 13, 14, 15, 16, 17], 1.0, 'REPLACE')
_m = ob_17_cylinder.modifiers.new('Armature', 'ARMATURE')
_m.object = ob_armature
ob_19_cylinder.parent = ob_armature
ob_19_cylinder.location = (0.0, 0.0, 0.0)
ob_19_cylinder.rotation_euler = (0.0, 0.0, -1.571)
_vg = ob_19_cylinder.vertex_groups.new(name='frame control panels')
_vg.add([0, 1, 2, 3, 4, 5, 6, 7, 8, 9, 10, 11, 12, 13, 14, 15, 16, 17], 1.0, 'REPLACE')
_m = ob_19_cylinder.modifiers.new('Armature', 'ARMATURE')
_m.object = ob_armature
ob_03_cylinder.parent = ob_armature
ob_03_cylinder.location = (0.0, 0.0, 0.0)
ob_03_cylinder.rotation_euler = (0.0, 0.0, -1.571)
_vg = ob_03_cylinder.vertex_groups.new(name='frame control panels')
_vg.add([0, 1, 2, 3, 4, 5, 6, 7, 8, 9], 1.0, 'REPLACE')
_m = ob_03_cylinder.modifiers.new('Armature', 'ARMATURE')
_m.object = ob_armature
ob_10_cylinder.parent = ob_armature
ob_10_cylinder.location = (0.0, 0.0, 0.0)
ob_10_cylinder.rotation_euler = (0.0, 0.0, -1.571)
_vg = ob_10_cylinder.vertex_groups.new(name='frame control panels')
_vg.add([0, 1, 2, 3, 4, 5, 6, 7, 8, 9], 1.0, 'REPLACE')
_m = ob_10_cylinder.modifiers.new('Armature', 'ARMATURE')
_m.object = ob_armature
ob_18_cylinder.parent = ob_armature
ob_18_cylinder.location = (0.0, 0.0, 0.0)
ob_18_cylinder.rotation_euler = (0.0, 0.0, -1.571)
_vg = ob_18_cylinder.vertex_groups.new(name='frame control panels')
_vg.add([0, 1, 2, 3, 4, 5, 6, 7, 8, 9, 10, 11, 12, 13, 14, 15, 16, 17], 1.0, 'REPLACE')
_m = ob_18_cylinder.modifiers.new('Armature', 'ARMATURE')
_m.object = ob_armature
ob_11_cylinder.parent = ob_armature
ob_11_cylinder.location = (0.0, 0.0, 0.0)
ob_11_cylinder.rotation_euler = (0.0, 0.0, -1.571)
_vg = ob_11_cylinder.vertex_groups.new(name='frame control panels')
_vg.add([0, 1, 2, 3, 4, 5, 6, 7, 8, 9], 1.0, 'REPLACE')
_m = ob_11_cylinder.modifiers.new('Armature', 'ARMATURE')
_m.object = ob_armature
ob_16_plate.parent = ob_armature
ob_16_plate.location = (0.0, 0.0, 0.0)
ob_16_plate.rotation_euler = (0.0, 0.0, -1.571)
_vg = ob_16_plate.vertex_groups.new(name='frame control panels')
_vg.add([0, 1, 2, 3], 1.0, 'REPLACE')
_m = ob_16_plate.modifiers.new('Armature', 'ARMATURE')
_m.object = ob_armature

# ---- collection membership
col_panel_superhigh.objects.link(ob_light1)
col_panel_superhigh.objects.link(ob_light2)
col_panel_superhigh.objects.link(ob_light3)
col_panel_superhigh.objects.link(ob_light4)
col_panel_superhigh.objects.link(ob_armature)
col_panel_superhigh.objects.link(ob_05_cylinder)
col_panel_superhigh.objects.link(ob_unnamed)
col_panel_superhigh.objects.link(ob_04_cylinder)
col_panel_superhigh.objects.link(ob_panels_01_control)
col_panel_superhigh.objects.link(ob_13_panels)
col_panel_superhigh.objects.link(ob_14_panels)
col_panel_superhigh.objects.link(ob_02_basis)
col_panel_superhigh.objects.link(ob_12_cylinder)
col_panel_superhigh.objects.link(ob_20_disc)
col_panel_superhigh.objects.link(ob_17_cylinder)
col_panel_superhigh.objects.link(ob_19_cylinder)
col_panel_superhigh.objects.link(ob_03_cylinder)
col_panel_superhigh.objects.link(ob_10_cylinder)
col_panel_superhigh.objects.link(ob_18_cylinder)
col_panel_superhigh.objects.link(ob_11_cylinder)
col_panel_superhigh.objects.link(ob_16_plate)

# ---- scene / render settings (as saved in the file)
scene.frame_start = 1; scene.frame_end = 250; scene.frame_set(1)
scene.render.engine = 'BLENDER_EEVEE_NEXT'
scene.render.image_settings.tiff_codec = 'LZW'
scene.render.fps = 30
bpy.context.view_layer.update()

# ---- added for rendering (the .blend has no active camera and no usable light): camera, sun
cam_auto = bpy.data.cameras.new('AutoCamera')
cam_auto.lens = 50.0
cam_auto.sensor_width = 36.0
cam_auto.clip_end = 1000.0
ob_auto_camera = bpy.data.objects.new('AutoCamera', cam_auto)
scene.collection.objects.link(ob_auto_camera)
ob_auto_camera.location = (25.5916, -30.8708, 17.7585)
ob_auto_camera.rotation_euler = (1.09748, -7.21219e-08, 0.694738)
scene.camera = ob_auto_camera
light_auto_sun = bpy.data.lights.new('AutoSun', 'SUN')
light_auto_sun.energy = 3.0
light_auto_sun.angle = 0.0523599
ob_auto_sun = bpy.data.objects.new('AutoSun', light_auto_sun)
scene.collection.objects.link(ob_auto_sun)
ob_auto_sun.rotation_euler = (0.872665, 0.174533, 0.523599)
bpy.context.view_layer.update()
